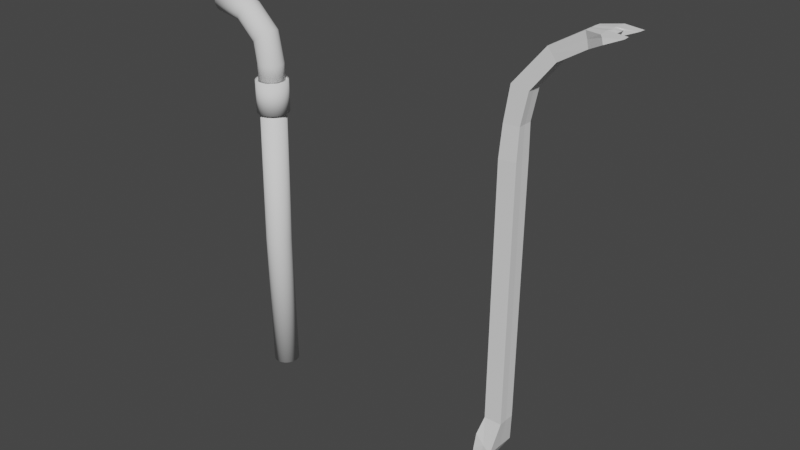 # Source: Weapons.blend  (saved by Blender 2.93.21; exported with 4.5.12 LTS)
import bpy
from mathutils import Matrix  # noqa: F401  (used for matrix-valued properties, if any)

bpy.ops.wm.read_factory_settings(use_empty=True)
scene = bpy.context.scene
scene.name = 'Scene'

# ---- collections
col_collection = bpy.data.collections.new('Collection'); scene.collection.children.link(col_collection)

# ---- world
world_world = bpy.data.worlds.new('World'); scene.world = world_world
world_world.use_nodes = True; world_world.node_tree.nodes.clear()
_N = world_world.node_tree.nodes; _L = world_world.node_tree.links
n0 = _N.new('ShaderNodeOutputWorld'); n0.name = 'World Output'; n0.location = (300, 300)
n1 = _N.new('ShaderNodeBackground'); n1.name = 'Background'; n1.location = (10, 300)
n1.inputs[0].default_value = (0.05088, 0.05088, 0.05088, 1.0)
_L.new(n1.outputs[0], n0.inputs[0])
n0.is_active_output = True
world_world.color = (0.05088, 0.05088, 0.05088)
world_world.use_sun_shadow = False
world_world.sun_shadow_jitter_overblur = 0.0

# ---- meshes
me_cylinder = bpy.data.meshes.new('Cylinder')
me_cylinder.from_pydata([(4.107e-08, 0.4, 0.4), (4.107e-08, 0.4, 9.2), (0.07804, 0.3923, 0.4), (0.07804, 0.3923, 9.2), (0.1531, 0.3696, 0.4), (0.1531, 0.3696, 9.2), (0.2222, 0.3326, 0.4), (0.2222, 0.3326, 9.2), (0.2828, 0.2828, 0.4), (0.2828, 0.2828, 9.2), (0.3326, 0.2222, 0.4), (0.3326, 0.2222, 9.2), (0.3696, 0.1531, 0.4), (0.3696, 0.1531, 9.2), (0.3923, 0.07804, 0.4), (0.3923, 0.07804, 9.2), (0.4, -2.754e-08, 0.4), (0.4, -2.754e-08, 9.2), (0.3923, -0.07804, 0.4), (0.3923, -0.07804, 9.2), (0.3696, -0.1531, 0.4), (0.3696, -0.1531, 9.2), (0.3326, -0.2222, 0.4), (0.3326, -0.2222, 9.2), (0.2828, -0.2828, 0.4), (0.2828, -0.2828, 9.2), (0.2222, -0.3326, 0.4), (0.2222, -0.3326, 9.2), (0.1531, -0.3696, 0.4), (0.1531, -0.3696, 9.2), (0.07804, -0.3923, 0.4), (0.07804, -0.3923, 9.2), (6.102e-09, -0.4, 0.4), (6.102e-09, -0.4, 9.2), (-0.07804, -0.3923, 0.4), (-0.07804, -0.3923, 9.2), (-0.1531, -0.3696, 0.4), (-0.1531, -0.3696, 9.2), (-0.2222, -0.3326, 0.4), (-0.2222, -0.3326, 9.2), (-0.2828, -0.2828, 0.4), (-0.2828, -0.2828, 9.2), (-0.3326, -0.2222, 0.4), (-0.3326, -0.2222, 9.2), (-0.3696, -0.1531, 0.4), (-0.3696, -0.1531, 9.2), (-0.3923, -0.07804, 0.4), (-0.3923, -0.07804, 9.2), (-0.4, -5.288e-09, 0.4), (-0.4, -5.288e-09, 9.2), (-0.3923, 0.07804, 0.4), (-0.3923, 0.07804, 9.2), (-0.3696, 0.1531, 0.4), (-0.3696, 0.1531, 9.2), (-0.3326, 0.2222, 0.4), (-0.3326, 0.2222, 9.2), (-0.2828, 0.2828, 0.4), (-0.2828, 0.2828, 9.2), (-0.2222, 0.3326, 0.4), (-0.2222, 0.3326, 9.2), (-0.1531, 0.3696, 0.4), (-0.1531, 0.3696, 9.2), (-0.07804, 0.3923, 0.4), (-0.07804, 0.3923, 9.2), (0.3264, -2.248e-08, 0.4), (0.3264, -2.248e-08, 9.2), (0.1814, 0.2714, 9.2), (0.2714, 0.1814, 9.2), (0.2308, 0.2308, 9.2), (0.3202, 0.06369, 9.2), (0.3016, 0.1249, 9.2), (0.3202, -0.06369, 0.4), (0.3202, -0.06369, 9.2), (0.1249, -0.3016, 9.2), (0.06369, -0.3202, 9.2), (0.1814, -0.2714, 9.2), (0.2308, -0.2308, 9.2), (0.3016, -0.1249, 0.4), (0.3016, -0.1249, 9.2), (-0.06369, -0.3202, 9.2), (4.98e-09, -0.3264, 9.2), (0.2714, -0.1814, 0.4), (0.2714, -0.1814, 9.2), (-0.2308, -0.2308, 9.2), (-0.1814, -0.2714, 9.2), (-0.1249, -0.3016, 9.2), (0.2308, -0.2308, 0.4), (-0.3264, -4.316e-09, 9.2), (-0.3016, -0.1249, 9.2), (-0.3202, -0.06369, 9.2), (-0.3202, 0.06369, 9.2), (-0.2714, -0.1814, 9.2), (-0.3016, 0.1249, 9.2), (0.1814, -0.2714, 0.4), (0.1249, -0.3016, 0.4), (-0.2714, 0.1814, 9.2), (3.352e-08, 0.3264, 9.2), (0.1249, 0.3016, 9.2), (0.06369, 0.3202, 9.2), (0.06369, -0.3202, 0.4), (-0.1814, 0.2714, 9.2), (-0.2308, 0.2308, 9.2), (-0.1249, 0.3016, 9.2), (-0.06369, 0.3202, 9.2), (4.98e-09, -0.3264, 0.4), (0.1814, 0.2714, 0.4), (0.2714, 0.1814, 0.4), (0.2308, 0.2308, 0.4), (0.3202, 0.06369, 0.4), (-0.06369, -0.3202, 0.4), (0.3016, 0.1249, 0.4), (-0.1249, -0.3016, 0.4), (-0.1814, -0.2714, 0.4), (-0.2308, -0.2308, 0.4), (-0.2714, -0.1814, 0.4), (-0.3264, -4.316e-09, 0.4), (-0.3016, -0.1249, 0.4), (-0.3202, -0.06369, 0.4), (-0.3202, 0.06369, 0.4), (-0.3016, 0.1249, 0.4), (-0.2714, 0.1814, 0.4), (3.352e-08, 0.3264, 0.4), (0.1249, 0.3016, 0.4), (0.06369, 0.3202, 0.4), (-0.1814, 0.2714, 0.4), (-0.2308, 0.2308, 0.4), (-0.1249, 0.3016, 0.4), (-0.06369, 0.3202, 0.4), (4.107e-08, 0.4, 10.0), (-1.8, 0.4, 12.2), (0.07804, 0.3923, 10.0), (-1.8, 0.3923, 12.28), (0.1531, 0.3696, 10.0), (-1.8, 0.3696, 12.35), (0.2222, 0.3326, 10.0), (-1.8, 0.3326, 12.42), (0.2828, 0.2828, 10.0), (-1.8, 0.2828, 12.48), (0.3326, 0.2222, 10.0), (-1.8, 0.2222, 12.53), (0.3696, 0.1531, 10.0), (-1.8, 0.1531, 12.57), (0.3923, 0.07804, 10.0), (-1.8, 0.07804, 12.59), (0.4, -2.754e-08, 10.0), (-1.8, -8.129e-08, 12.6), (0.3923, -0.07804, 10.0), (-1.8, -0.07804, 12.59), (0.3696, -0.1531, 10.0), (-1.8, -0.1531, 12.57), (0.3326, -0.2222, 10.0), (-1.8, -0.2222, 12.53), (0.2828, -0.2828, 10.0), (-1.8, -0.2828, 12.48), (0.2222, -0.3326, 10.0), (-1.8, -0.3326, 12.42), (0.1531, -0.3696, 10.0), (-1.8, -0.3696, 12.35), (0.07804, -0.3923, 10.0), (-1.8, -0.3923, 12.28), (6.102e-09, -0.4, 10.0), (-1.8, -0.4, 12.2), (-0.07804, -0.3923, 10.0), (-1.8, -0.3923, 12.12), (-0.1531, -0.3696, 10.0), (-1.8, -0.3696, 12.05), (-0.2222, -0.3326, 10.0), (-1.8, -0.3326, 11.98), (-0.2828, -0.2828, 10.0), (-1.8, -0.2828, 11.92), (-0.3326, -0.2222, 10.0), (-1.8, -0.2222, 11.87), (-0.3696, -0.1531, 10.0), (-1.8, -0.1531, 11.83), (-0.3923, -0.07804, 10.0), (-1.8, -0.07804, 11.81), (-0.4, -5.288e-09, 10.0), (-1.8, 4.846e-08, 11.8), (-0.3923, 0.07804, 10.0), (-1.8, 0.07804, 11.81), (-0.3696, 0.1531, 10.0), (-1.8, 0.1531, 11.83), (-0.3326, 0.2222, 10.0), (-1.8, 0.2222, 11.87), (-0.2828, 0.2828, 10.0), (-1.8, 0.2828, 11.92), (-0.2222, 0.3326, 10.0), (-1.8, 0.3326, 11.98), (-0.1531, 0.3696, 10.0), (-1.8, 0.3696, 12.05), (-0.07804, 0.3923, 10.0), (-1.8, 0.3923, 12.12), (0.3264, -2.248e-08, 10.0), (-1.8, -6.634e-08, 12.53), (-1.8, 0.2714, 12.38), (-1.8, 0.1814, 12.47), (-1.8, 0.2308, 12.43), (-1.8, 0.06369, 12.52), (-1.8, 0.1249, 12.5), (0.3202, -0.06369, 10.0), (-1.8, -0.06369, 12.52), (-1.8, -0.3016, 12.32), (-1.8, -0.3202, 12.26), (-1.8, -0.2714, 12.38), (-1.8, -0.2308, 12.43), (0.3016, -0.1249, 10.0), (-1.8, -0.1249, 12.5), (-1.8, -0.3202, 12.14), (-1.8, -0.3264, 12.2), (0.2714, -0.1814, 10.0), (-1.8, -0.1814, 12.47), (-1.8, -0.2308, 11.97), (-1.8, -0.2714, 12.02), (-1.8, -0.3016, 12.08), (0.2308, -0.2308, 10.0), (-1.8, 3.955e-08, 11.87), (-1.8, -0.1249, 11.9), (-1.8, -0.06369, 11.88), (-1.8, 0.06369, 11.88), (-1.8, -0.1814, 11.93), (-1.8, 0.1249, 11.9), (0.1814, -0.2714, 10.0), (0.1249, -0.3016, 10.0), (-1.8, 0.1814, 11.93), (-1.8, 0.3264, 12.2), (-1.8, 0.3016, 12.32), (-1.8, 0.3202, 12.26), (0.06369, -0.3202, 10.0), (-1.8, 0.2714, 12.02), (-1.8, 0.2308, 11.97), (-1.8, 0.3016, 12.08), (-1.8, 0.3202, 12.14), (4.98e-09, -0.3264, 10.0), (0.1814, 0.2714, 10.0), (0.2714, 0.1814, 10.0), (0.2308, 0.2308, 10.0), (0.3202, 0.06369, 10.0), (-0.06369, -0.3202, 10.0), (0.3016, 0.1249, 10.0), (-0.1249, -0.3016, 10.0), (-0.1814, -0.2714, 10.0), (-0.2308, -0.2308, 10.0), (-0.2714, -0.1814, 10.0), (-0.3264, -4.316e-09, 10.0), (-0.3016, -0.1249, 10.0), (-0.3202, -0.06369, 10.0), (-0.3202, 0.06369, 10.0), (-0.3016, 0.1249, 10.0), (-0.2714, 0.1814, 10.0), (3.352e-08, 0.3264, 10.0), (0.1249, 0.3016, 10.0), (0.06369, 0.3202, 10.0), (-0.1814, 0.2714, 10.0), (-0.2308, 0.2308, 10.0), (-0.1249, 0.3016, 10.0), (-0.06369, 0.3202, 10.0), (0.1204, -1.793e-07, 11.57), (-0.09481, -0.3202, 11.42), (-0.3693, 0.1814, 11.22), (0.04211, -0.2308, 11.51), (0.1001, 0.1249, 11.55), (-0.147, -0.3265, 11.38), (0.001586, 0.2714, 11.48), (-0.4093, 0.06369, 11.2), (-0.147, 0.3264, 11.38), (-0.2955, 0.2714, 11.28), (-0.4093, -0.06369, 11.2), (-0.3693, -0.1814, 11.22), (0.04211, 0.2308, 11.51), (0.1153, -0.06369, 11.56), (-0.1991, 0.3202, 11.34), (-0.2955, -0.2714, 11.28), (-0.394, 0.1249, 11.21), (-0.04465, 0.3016, 11.45), (-0.394, -0.1249, 11.21), (0.1001, -0.1249, 11.55), (0.07537, -0.1814, 11.54), (0.001586, -0.2714, 11.48), (0.07537, 0.1814, 11.54), (0.1153, 0.06369, 11.56), (-0.1991, -0.3202, 11.34), (-0.3361, -0.2308, 11.25), (-0.4144, -1.108e-07, 11.19), (-0.3361, 0.2308, 11.25), (-0.09481, 0.3202, 11.42), (-0.2493, 0.3016, 11.31), (-0.04465, -0.3016, 11.45), (-0.2493, -0.3016, 11.31), (-0.147, 0.4, 11.38), (-0.08306, 0.3923, 11.42), (-0.02159, 0.3696, 11.47), (0.03506, 0.3326, 11.51), (0.08471, 0.2828, 11.54), (0.1255, 0.2222, 11.57), (0.1557, 0.1531, 11.59), (0.1744, 0.07804, 11.6), (0.1807, -1.9e-07, 11.61), (0.1744, -0.07804, 11.6), (0.1557, -0.1531, 11.59), (0.1255, -0.2222, 11.57), (0.08471, -0.2828, 11.54), (0.03506, -0.3326, 11.51), (-0.02159, -0.3696, 11.47), (-0.08306, -0.3923, 11.42), (-0.147, -0.4, 11.38), (-0.2109, -0.3923, 11.34), (-0.2724, -0.3696, 11.29), (-0.329, -0.3326, 11.25), (-0.3787, -0.2828, 11.22), (-0.4194, -0.2222, 11.19), (-0.4497, -0.1531, 11.17), (-0.4683, -0.07804, 11.15), (-0.4746, -1.061e-07, 11.15), (-0.4683, 0.07804, 11.15), (-0.4497, 0.1531, 11.17), (-0.4194, 0.2222, 11.19), (-0.3787, 0.2828, 11.22), (-0.329, 0.3326, 11.25), (-0.2724, 0.3696, 11.29), (-0.2109, 0.3923, 11.34), (-0.798, 0.4, 12.0), (-0.7532, 0.3923, 12.07), (-0.7102, 0.3696, 12.13), (-0.6705, 0.3326, 12.18), (-0.6358, 0.2828, 12.23), (-0.6072, 0.2222, 12.27), (-0.586, 0.1531, 12.3), (-0.573, 0.07804, 12.32), (-0.5686, -5.84e-08, 12.33), (-0.573, -0.07804, 12.32), (-0.586, -0.1531, 12.3), (-0.6072, -0.2222, 12.27), (-0.6358, -0.2828, 12.23), (-0.6705, -0.3326, 12.18), (-0.7102, -0.3696, 12.13), (-0.7532, -0.3923, 12.07), (-0.798, -0.4, 12.0), (-0.8427, -0.3923, 11.94), (-0.8858, -0.3696, 11.88), (-0.9254, -0.3326, 11.82), (-0.9602, -0.2828, 11.77), (-0.9887, -0.2222, 11.73), (-1.01, -0.1531, 11.7), (-1.023, -0.07804, 11.68), (-1.027, 5.19e-08, 11.67), (-1.023, 0.07804, 11.68), (-1.01, 0.1531, 11.7), (-0.9887, 0.2222, 11.73), (-0.9602, 0.2828, 11.77), (-0.9254, 0.3326, 11.82), (-0.8858, 0.3696, 11.88), (-0.8427, 0.3923, 11.94), (-0.6107, -4.524e-08, 12.27), (-0.6143, -0.06369, 12.26), (-0.625, -0.1249, 12.25), (-0.6423, -0.1814, 12.22), (-0.7615, -0.3202, 12.05), (-0.9537, 0.1814, 11.78), (-0.6656, -0.2308, 12.19), (-0.625, 0.1249, 12.25), (-0.798, -0.3264, 12.0), (-0.694, 0.2714, 12.15), (-0.9816, 0.06369, 11.74), (-0.798, 0.3264, 12.0), (-0.902, 0.2714, 11.85), (-0.9816, -0.06369, 11.74), (-0.9537, -0.1814, 11.78), (-0.6656, 0.2308, 12.19), (-0.8345, 0.3202, 11.95), (-0.902, -0.2714, 11.85), (-0.971, 0.1249, 11.75), (-0.7263, 0.3016, 12.1), (-0.971, -0.1249, 11.75), (-0.694, -0.2714, 12.15), (-0.6423, 0.1814, 12.22), (-0.6143, 0.06369, 12.26), (-0.8345, -0.3202, 11.95), (-0.9304, -0.2308, 11.81), (-0.9852, 4.478e-08, 11.73), (-0.9304, 0.2308, 11.81), (-0.7615, 0.3202, 12.05), (-0.8696, 0.3016, 11.9), (-0.7263, -0.3016, 12.1), (-0.8696, -0.3016, 11.9), (0.06369, -0.3202, 10.6), (-0.2714, 0.1814, 10.6), (0.2308, -0.2308, 10.6), (0.3016, 0.1249, 10.6), (4.98e-09, -0.3264, 10.6), (0.1814, 0.2714, 10.6), (-0.3202, 0.06369, 10.6), (3.352e-08, 0.3264, 10.6), (-0.1814, 0.2714, 10.6), (-0.3202, -0.06369, 10.6), (-0.2714, -0.1814, 10.6), (0.2308, 0.2308, 10.6), (-0.06369, 0.3202, 10.6), (-0.1814, -0.2714, 10.6), (-0.3016, 0.1249, 10.6), (0.1249, 0.3016, 10.6), (-0.3016, -0.1249, 10.6), (0.1814, -0.2714, 10.6), (0.2714, 0.1814, 10.6), (0.3202, 0.06369, 10.6), (-0.06369, -0.3202, 10.6), (-0.2308, -0.2308, 10.6), (-0.3264, -4.316e-09, 10.6), (-0.2308, 0.2308, 10.6), (0.06369, 0.3202, 10.6), (-0.1249, 0.3016, 10.6), (0.1249, -0.3016, 10.6), (-0.1249, -0.3016, 10.6), (0.3264, -2.248e-08, 10.6), (0.3202, -0.06369, 10.6), (0.3016, -0.1249, 10.6), (0.2714, -0.1814, 10.6), (4.107e-08, 0.4, 10.6), (0.07804, 0.3923, 10.6), (0.1531, 0.3696, 10.6), (0.2222, 0.3326, 10.6), (0.2828, 0.2828, 10.6), (0.3326, 0.2222, 10.6), (0.3696, 0.1531, 10.6), (0.3923, 0.07804, 10.6), (0.4, -2.754e-08, 10.6), (0.3923, -0.07804, 10.6), (0.3696, -0.1531, 10.6), (0.3326, -0.2222, 10.6), (0.2828, -0.2828, 10.6), (0.2222, -0.3326, 10.6), (0.1531, -0.3696, 10.6), (0.07804, -0.3923, 10.6), (6.102e-09, -0.4, 10.6), (-0.07804, -0.3923, 10.6), (-0.1531, -0.3696, 10.6), (-0.2222, -0.3326, 10.6), (-0.2828, -0.2828, 10.6), (-0.3326, -0.2222, 10.6), (-0.3696, -0.1531, 10.6), (-0.3923, -0.07804, 10.6), (-0.4, -5.288e-09, 10.6), (-0.3923, 0.07804, 10.6), (-0.3696, 0.1531, 10.6), (-0.3326, 0.2222, 10.6), (-0.2828, 0.2828, 10.6), (-0.2222, 0.3326, 10.6), (-0.1531, 0.3696, 10.6), (-0.07804, 0.3923, 10.6), (-0.06773, 0.4, 4.8), (0.01031, 0.3923, 4.8), (0.08535, 0.3696, 4.8), (0.1545, 0.3326, 4.8), (0.2151, 0.2828, 4.8), (0.2649, 0.2222, 4.8), (0.3018, 0.1531, 4.8), (0.3246, 0.07804, 4.8), (0.3323, -2.754e-08, 4.8), (0.3246, -0.07804, 4.8), (0.3018, -0.1531, 4.8), (0.2649, -0.2222, 4.8), (0.2151, -0.2828, 4.8), (0.1545, -0.3326, 4.8), (0.08535, -0.3696, 4.8), (0.01031, -0.3923, 4.8), (-0.06773, -0.4, 4.8), (-0.1458, -0.3923, 4.8), (-0.2208, -0.3696, 4.8), (-0.29, -0.3326, 4.8), (-0.3506, -0.2828, 4.8), (-0.4003, -0.2222, 4.8), (-0.4373, -0.1531, 4.8), (-0.46, -0.07804, 4.8), (-0.4677, -5.288e-09, 4.8), (-0.46, 0.07804, 4.8), (-0.4373, 0.1531, 4.8), (-0.4003, 0.2222, 4.8), (-0.3506, 0.2828, 4.8), (-0.29, 0.3326, 4.8), (-0.2208, 0.3696, 4.8), (-0.1458, 0.3923, 4.8), (0.2587, -2.248e-08, 4.8), (-0.00404, -0.3202, 4.8), (-0.3392, 0.1814, 4.8), (0.1631, -0.2308, 4.8), (0.2339, 0.1249, 4.8), (-0.06773, -0.3264, 4.8), (0.1136, 0.2714, 4.8), (-0.3879, 0.06369, 4.8), (-0.06773, 0.3264, 4.8), (-0.2491, 0.2714, 4.8), (-0.3879, -0.06369, 4.8), (-0.3392, -0.1814, 4.8), (0.1631, 0.2308, 4.8), (0.2525, -0.06369, 4.8), (-0.1314, 0.3202, 4.8), (-0.2491, -0.2714, 4.8), (-0.3693, 0.1249, 4.8), (0.0572, 0.3016, 4.8), (-0.3693, -0.1249, 4.8), (0.2339, -0.1249, 4.8), (0.2037, -0.1814, 4.8), (0.1136, -0.2714, 4.8), (0.2037, 0.1814, 4.8), (0.2525, 0.06369, 4.8), (-0.1314, -0.3202, 4.8), (-0.2986, -0.2308, 4.8), (-0.3942, -4.316e-09, 4.8), (-0.2986, 0.2308, 4.8), (-0.00404, 0.3202, 4.8), (-0.1927, 0.3016, 4.8), (0.0572, -0.3016, 4.8), (-0.1927, -0.3016, 4.8)], [], [(448, 1, 3, 449), (449, 3, 5, 450), (450, 5, 7, 451), (451, 7, 9, 452), (452, 9, 11, 453), (453, 11, 13, 454), (454, 13, 15, 455), (455, 15, 17, 456), (456, 17, 19, 457), (457, 19, 21, 458), (458, 21, 23, 459), (459, 23, 25, 460), (460, 25, 27, 461), (461, 27, 29, 462), (462, 29, 31, 463), (463, 31, 33, 464), (464, 33, 35, 465), (465, 35, 37, 466), (466, 37, 39, 467), (467, 39, 41, 468), (468, 41, 43, 469), (469, 43, 45, 470), (470, 45, 47, 471), (471, 47, 49, 472), (472, 49, 51, 473), (473, 51, 53, 474), (474, 53, 55, 475), (475, 55, 57, 476), (476, 57, 59, 477), (477, 59, 61, 478), (67, 11, 9, 7, 5, 3, 1, 63, 61, 59, 100, 102, 103, 96, 98, 97, 66, 68), (59, 57, 55, 53, 51, 49, 47, 45, 43, 41, 39, 37, 35, 33, 31, 29, 27, 25, 23, 21, 19, 17, 15, 13, 11, 67, 70, 69, 65, 72, 78, 82, 76, 75, 73, 74, 80, 79, 85, 84, 83, 91, 88, 89, 87, 90, 92, 95, 101, 100), (478, 61, 63, 479), (479, 63, 1, 448), (106, 10, 12, 14, 16, 18, 20, 22, 24, 26, 28, 30, 32, 34, 36, 38, 112, 111, 109, 104, 99, 94, 93, 86, 81, 77, 71, 64, 108, 110), (112, 38, 40, 42, 44, 46, 48, 50, 52, 54, 56, 58, 60, 62, 0, 2, 4, 6, 8, 10, 106, 107, 105, 122, 123, 121, 127, 126, 124, 125, 120, 119, 118, 115, 117, 116, 114, 113), (508, 98, 96, 488), (497, 97, 98, 508), (486, 66, 97, 497), (492, 68, 66, 486), (502, 492, 107, 106), (484, 502, 106, 110), (503, 484, 110, 108), (480, 65, 69, 503), (493, 72, 65, 480), (493, 71, 77, 499), (499, 77, 81, 500), (483, 76, 82, 500), (501, 483, 86, 93), (510, 501, 93, 94), (481, 510, 94, 99), (485, 481, 99, 104), (504, 485, 104, 109), (511, 504, 109, 111), (495, 511, 111, 112), (505, 495, 112, 113), (491, 91, 83, 505), (498, 88, 91, 491), (490, 89, 88, 498), (506, 87, 89, 490), (487, 90, 87, 506), (496, 92, 90, 487), (482, 95, 92, 496), (507, 101, 95, 482), (489, 100, 101, 507), (509, 102, 100, 489), (494, 103, 102, 509), (488, 96, 103, 494), (320, 129, 131, 321), (321, 131, 133, 322), (322, 133, 135, 323), (323, 135, 137, 324), (324, 137, 139, 325), (325, 139, 141, 326), (326, 141, 143, 327), (327, 143, 145, 328), (328, 145, 147, 329), (329, 147, 149, 330), (330, 149, 151, 331), (331, 151, 153, 332), (332, 153, 155, 333), (333, 155, 157, 334), (334, 157, 159, 335), (335, 159, 161, 336), (336, 161, 163, 337), (337, 163, 165, 338), (338, 165, 167, 339), (339, 167, 169, 340), (340, 169, 171, 341), (341, 171, 173, 342), (342, 173, 175, 343), (343, 175, 177, 344), (344, 177, 179, 345), (345, 179, 181, 346), (346, 181, 183, 347), (347, 183, 185, 348), (348, 185, 187, 349), (349, 187, 189, 350), (195, 139, 137, 135, 133, 131, 129, 191, 189, 187, 228, 230, 231, 224, 226, 225, 194, 196), (187, 185, 183, 181, 179, 177, 175, 173, 171, 169, 167, 165, 163, 161, 159, 157, 155, 153, 151, 149, 147, 145, 143, 141, 139, 195, 198, 197, 193, 200, 206, 210, 204, 203, 201, 202, 208, 207, 213, 212, 211, 219, 216, 217, 215, 218, 220, 223, 229, 228), (350, 189, 191, 351), (351, 191, 129, 320), (234, 138, 140, 142, 144, 146, 148, 150, 152, 154, 156, 158, 160, 162, 164, 166, 240, 239, 237, 232, 227, 222, 221, 214, 209, 205, 199, 192, 236, 238), (240, 166, 168, 170, 172, 174, 176, 178, 180, 182, 184, 186, 188, 190, 128, 130, 132, 134, 136, 138, 234, 235, 233, 250, 251, 249, 255, 254, 252, 253, 248, 247, 246, 243, 245, 244, 242, 241), (380, 226, 224, 363), (371, 225, 226, 380), (361, 194, 225, 371), (367, 196, 194, 361), (402, 395, 235, 234), (387, 402, 234, 238), (403, 387, 238, 236), (352, 193, 197, 375), (353, 200, 193, 352), (413, 199, 205, 414), (414, 205, 209, 415), (358, 204, 210, 355), (401, 386, 214, 221), (410, 401, 221, 222), (384, 410, 222, 227), (388, 384, 227, 232), (404, 388, 232, 237), (411, 404, 237, 239), (397, 411, 239, 240), (405, 397, 240, 241), (366, 219, 211, 377), (372, 216, 219, 366), (365, 217, 216, 372), (378, 215, 217, 365), (362, 218, 215, 378), (370, 220, 218, 362), (357, 223, 220, 370), (379, 229, 223, 357), (364, 228, 229, 379), (381, 230, 228, 364), (368, 231, 230, 381), (363, 224, 231, 368), (391, 264, 270, 396), (396, 270, 285, 409), (409, 285, 265, 392), (392, 265, 283, 407), (407, 283, 258, 385), (385, 258, 272, 398), (398, 272, 263, 390), (390, 263, 282, 406), (406, 282, 266, 393), (393, 266, 274, 400), (400, 274, 267, 394), (394, 267, 281, 405), (377, 369, 271, 281), (369, 383, 287, 271), (383, 376, 280, 287), (376, 360, 261, 280), (360, 356, 257, 261), (356, 382, 286, 257), (382, 373, 277, 286), (373, 358, 259, 277), (386, 259, 276, 415), (354, 275, 276, 355), (353, 269, 275, 354), (413, 269, 256, 412), (412, 256, 279, 403), (375, 359, 260, 279), (359, 374, 278, 260), (374, 367, 268, 278), (395, 268, 262, 389), (389, 262, 273, 399), (399, 273, 284, 408), (408, 284, 264, 391), (447, 319, 288, 416), (446, 318, 319, 447), (445, 317, 318, 446), (444, 316, 317, 445), (443, 315, 316, 444), (442, 314, 315, 443), (441, 313, 314, 442), (440, 312, 313, 441), (439, 311, 312, 440), (438, 310, 311, 439), (437, 309, 310, 438), (436, 308, 309, 437), (435, 307, 308, 436), (434, 306, 307, 435), (433, 305, 306, 434), (432, 304, 305, 433), (431, 303, 304, 432), (430, 302, 303, 431), (429, 301, 302, 430), (428, 300, 301, 429), (427, 299, 300, 428), (426, 298, 299, 427), (425, 297, 298, 426), (424, 296, 297, 425), (423, 295, 296, 424), (422, 294, 295, 423), (421, 293, 294, 422), (420, 292, 293, 421), (419, 291, 292, 420), (418, 290, 291, 419), (417, 289, 290, 418), (416, 288, 289, 417), (319, 351, 320, 288), (318, 350, 351, 319), (317, 349, 350, 318), (316, 348, 349, 317), (315, 347, 348, 316), (314, 346, 347, 315), (313, 345, 346, 314), (312, 344, 345, 313), (311, 343, 344, 312), (310, 342, 343, 311), (309, 341, 342, 310), (308, 340, 341, 309), (307, 339, 340, 308), (306, 338, 339, 307), (305, 337, 338, 306), (304, 336, 337, 305), (303, 335, 336, 304), (302, 334, 335, 303), (301, 333, 334, 302), (300, 332, 333, 301), (299, 331, 332, 300), (298, 330, 331, 299), (297, 329, 330, 298), (296, 328, 329, 297), (295, 327, 328, 296), (294, 326, 327, 295), (293, 325, 326, 294), (292, 324, 325, 293), (291, 323, 324, 292), (290, 322, 323, 291), (289, 321, 322, 290), (288, 320, 321, 289), (195, 196, 367, 374), (198, 195, 374, 359), (197, 198, 359, 375), (200, 353, 354, 206), (206, 354, 355, 210), (203, 204, 358, 373), (201, 203, 373, 382), (202, 201, 382, 356), (208, 202, 356, 360), (207, 208, 360, 376), (213, 207, 376, 383), (212, 213, 383, 369), (211, 212, 369, 377), (264, 363, 368, 270), (270, 368, 381, 285), (285, 381, 364, 265), (265, 364, 379, 283), (283, 379, 357, 258), (258, 357, 370, 272), (272, 370, 362, 263), (263, 362, 378, 282), (282, 378, 365, 266), (266, 365, 372, 274), (274, 372, 366, 267), (267, 366, 377, 281), (259, 358, 355, 276), (269, 353, 352, 256), (256, 352, 375, 279), (268, 367, 361, 262), (262, 361, 371, 273), (273, 371, 380, 284), (284, 380, 363, 264), (251, 408, 391, 249), (250, 399, 408, 251), (233, 389, 399, 250), (235, 395, 389, 233), (192, 412, 403, 236), (199, 413, 412, 192), (214, 386, 415, 209), (242, 394, 405, 241), (244, 400, 394, 242), (245, 393, 400, 244), (243, 406, 393, 245), (246, 390, 406, 243), (247, 398, 390, 246), (248, 385, 398, 247), (253, 407, 385, 248), (252, 392, 407, 253), (254, 409, 392, 252), (255, 396, 409, 254), (249, 391, 396, 255), (281, 271, 397, 405), (271, 287, 411, 397), (287, 280, 404, 411), (280, 261, 388, 404), (261, 257, 384, 388), (257, 286, 410, 384), (286, 277, 401, 410), (277, 259, 386, 401), (275, 414, 415, 276), (269, 413, 414, 275), (279, 260, 387, 403), (260, 278, 402, 387), (278, 268, 395, 402), (128, 416, 417, 130), (130, 417, 418, 132), (132, 418, 419, 134), (134, 419, 420, 136), (136, 420, 421, 138), (138, 421, 422, 140), (140, 422, 423, 142), (142, 423, 424, 144), (144, 424, 425, 146), (146, 425, 426, 148), (148, 426, 427, 150), (150, 427, 428, 152), (152, 428, 429, 154), (154, 429, 430, 156), (156, 430, 431, 158), (158, 431, 432, 160), (160, 432, 433, 162), (162, 433, 434, 164), (164, 434, 435, 166), (166, 435, 436, 168), (168, 436, 437, 170), (170, 437, 438, 172), (172, 438, 439, 174), (174, 439, 440, 176), (176, 440, 441, 178), (178, 441, 442, 180), (180, 442, 443, 182), (182, 443, 444, 184), (184, 444, 445, 186), (186, 445, 446, 188), (188, 446, 447, 190), (190, 447, 416, 128), (62, 479, 448, 0), (60, 478, 479, 62), (58, 477, 478, 60), (56, 476, 477, 58), (54, 475, 476, 56), (52, 474, 475, 54), (50, 473, 474, 52), (48, 472, 473, 50), (46, 471, 472, 48), (44, 470, 471, 46), (42, 469, 470, 44), (40, 468, 469, 42), (38, 467, 468, 40), (36, 466, 467, 38), (34, 465, 466, 36), (32, 464, 465, 34), (30, 463, 464, 32), (28, 462, 463, 30), (26, 461, 462, 28), (24, 460, 461, 26), (22, 459, 460, 24), (20, 458, 459, 22), (18, 457, 458, 20), (16, 456, 457, 18), (14, 455, 456, 16), (12, 454, 455, 14), (10, 453, 454, 12), (8, 452, 453, 10), (6, 451, 452, 8), (4, 450, 451, 6), (2, 449, 450, 4), (0, 448, 449, 2), (121, 488, 494, 127), (127, 494, 509, 126), (126, 509, 489, 124), (124, 489, 507, 125), (125, 507, 482, 120), (120, 482, 496, 119), (119, 496, 487, 118), (118, 487, 506, 115), (115, 506, 490, 117), (117, 490, 498, 116), (116, 498, 491, 114), (114, 491, 505, 113), (83, 84, 495, 505), (84, 85, 511, 495), (85, 79, 504, 511), (79, 80, 485, 504), (80, 74, 481, 485), (74, 73, 510, 481), (73, 75, 501, 510), (75, 76, 483, 501), (86, 483, 500, 81), (78, 499, 500, 82), (72, 493, 499, 78), (71, 493, 480, 64), (64, 480, 503, 108), (69, 70, 484, 503), (70, 67, 502, 484), (67, 68, 492, 502), (107, 492, 486, 105), (105, 486, 497, 122), (122, 497, 508, 123), (123, 508, 488, 121)])
me_cylinder.polygons.foreach_set('use_smooth', [True] * 392)
_uv = me_cylinder.uv_layers.new(name='UVMap')
_uv.uv.foreach_set('vector', [1.0, 0.75, 1.0, 1.0, 0.9688, 1.0, 0.9688, 0.75, 0.9688, 0.75, 0.9688, 1.0, 0.9375, 1.0, 0.9375, 0.75, 0.9375, 0.75, 0.9375, 1.0, 0.9062, 1.0, 0.9062, 0.75, 0.9062, 0.75, 0.9062, 1.0, 0.875, 1.0, 0.875, 0.75, 0.875, 0.75, 0.875, 1.0, 0.8438, 1.0, 0.8438, 0.75, 0.8438, 0.75, 0.8438, 1.0, 0.8125, 1.0, 0.8125, 0.75, 0.8125, 0.75, 0.8125, 1.0, 0.7812, 1.0, 0.7812, 0.75, 0.7812, 0.75, 0.7812, 1.0, 0.75, 1.0, 0.75, 0.75, 0.75, 0.75, 0.75, 1.0, 0.7188, 1.0, 0.7188, 0.75, 0.7188, 0.75, 0.7188, 1.0, 0.6875, 1.0, 0.6875, 0.75, 0.6875, 0.75, 0.6875, 1.0, 0.6562, 1.0, 0.6562, 0.75, 0.6562, 0.75, 0.6562, 1.0, 0.625, 1.0, 0.625, 0.75, 0.625, 0.75, 0.625, 1.0, 0.5938, 1.0, 0.5938, 0.75, 0.5938, 0.75, 0.5938, 1.0, 0.5625, 1.0, 0.5625, 0.75, 0.5625, 0.75, 0.5625, 1.0, 0.5312, 1.0, 0.5312, 0.75, 0.5312, 0.75, 0.5312, 1.0, 0.5, 1.0, 0.5, 0.75, 0.5, 0.75, 0.5, 1.0, 0.4688, 1.0, 0.4688, 0.75, 0.4688, 0.75, 0.4688, 1.0, 0.4375, 1.0, 0.4375, 0.75, 0.4375, 0.75, 0.4375, 1.0, 0.4062, 1.0, 0.4062, 0.75, 0.4062, 0.75, 0.4062, 1.0, 0.375, 1.0, 0.375, 0.75, 0.375, 0.75, 0.375, 1.0, 0.3438, 1.0, 0.3438, 0.75, 0.3438, 0.75, 0.3438, 1.0, 0.3125, 1.0, 0.3125, 0.75, 0.3125, 0.75, 0.3125, 1.0, 0.2812, 1.0, 0.2812, 0.75, 0.2812, 0.75, 0.2812, 1.0, 0.25, 1.0, 0.25, 0.75, 0.25, 0.75, 0.25, 1.0, 0.2188, 1.0, 0.2188, 0.75, 0.2188, 0.75, 0.2188, 1.0, 0.1875, 1.0, 0.1875, 0.75, 0.1875, 0.75, 0.1875, 1.0, 0.1562, 1.0, 0.1562, 0.75, 0.1562, 0.75, 0.1562, 1.0, 0.125, 1.0, 0.125, 0.75, 0.125, 0.75, 0.125, 1.0, 0.09375, 1.0, 0.09375, 0.75, 0.09375, 0.75, 0.09375, 1.0, 0.0625, 1.0, 0.0625, 0.75, 0.4129, 0.3588, 0.4496, 0.3833, 0.4197, 0.4197, 0.3833, 0.4496, 0.3418, 0.4717, 0.2968, 0.4854, 0.25, 0.49, 0.2032, 0.4854, 0.1582, 0.4717, 0.1167, 0.4496, 0.1412, 0.4129, 0.175, 0.431, 0.2118, 0.4421, 0.25, 0.4459, 0.2882, 0.4421, 0.325, 0.431, 0.3588, 0.4129, 0.3885, 0.3885, 0.1167, 0.4496, 0.08029, 0.4197, 0.05045, 0.3833, 0.02827, 0.3418, 0.01461, 0.2968, 0.01, 0.25, 0.01461, 0.2032, 0.02827, 0.1582, 0.05045, 0.1167, 0.08029, 0.08029, 0.1167, 0.05045, 0.1582, 0.02827, 0.2032, 0.01461, 0.25, 0.01, 0.2968, 0.01461, 0.3418, 0.02827, 0.3833, 0.05045, 0.4197, 0.08029, 0.4496, 0.1167, 0.4717, 0.1582, 0.4854, 0.2032, 0.49, 0.25, 0.4854, 0.2968, 0.4717, 0.3418, 0.4496, 0.3833, 0.4129, 0.3588, 0.431, 0.325, 0.4421, 0.2882, 0.4459, 0.25, 0.4421, 0.2118, 0.431, 0.175, 0.4129, 0.1412, 0.3885, 0.1115, 0.3588, 0.08714, 0.325, 0.06904, 0.2882, 0.05789, 0.25, 0.05413, 0.2118, 0.05789, 0.175, 0.06904, 0.1412, 0.08714, 0.1115, 0.1115, 0.08714, 0.1412, 0.06904, 0.175, 0.05789, 0.2118, 0.05413, 0.25, 0.05789, 0.2882, 0.06904, 0.325, 0.08714, 0.3588, 0.1115, 0.3885, 0.1412, 0.4129, 0.0625, 0.75, 0.0625, 1.0, 0.03125, 1.0, 0.03125, 0.75, 0.03125, 0.75, 0.03125, 1.0, 0.0, 1.0, 0.0, 0.75, 0.9129, 0.3588, 0.9496, 0.3833, 0.9717, 0.3418, 0.9854, 0.2968, 0.99, 0.25, 0.9854, 0.2032, 0.9717, 0.1582, 0.9496, 0.1167, 0.9197, 0.08029, 0.8833, 0.05045, 0.8418, 0.02827, 0.7968, 0.01461, 0.75, 0.01, 0.7032, 0.01461, 0.6582, 0.02827, 0.6167, 0.05045, 0.6412, 0.08714, 0.675, 0.06904, 0.7118, 0.05789, 0.75, 0.05413, 0.7882, 0.05789, 0.825, 0.06904, 0.8588, 0.08714, 0.8885, 0.1115, 0.9129, 0.1412, 0.931, 0.175, 0.9421, 0.2118, 0.9459, 0.25, 0.9421, 0.2882, 0.931, 0.325, 0.6412, 0.08714, 0.6167, 0.05045, 0.5803, 0.08029, 0.5504, 0.1167, 0.5283, 0.1582, 0.5146, 0.2032, 0.51, 0.25, 0.5146, 0.2968, 0.5283, 0.3418, 0.5504, 0.3833, 0.5803, 0.4197, 0.6167, 0.4496, 0.6582, 0.4717, 0.7032, 0.4854, 0.75, 0.49, 0.7968, 0.4854, 0.8418, 0.4717, 0.8833, 0.4496, 0.9197, 0.4197, 0.9496, 0.3833, 0.9129, 0.3588, 0.8885, 0.3885, 0.8588, 0.4129, 0.825, 0.431, 0.7882, 0.4421, 0.75, 0.4459, 0.7118, 0.4421, 0.675, 0.431, 0.6412, 0.4129, 0.6115, 0.3885, 0.5871, 0.3588, 0.569, 0.325, 0.5579, 0.2882, 0.5541, 0.25, 0.5579, 0.2118, 0.569, 0.175, 0.5871, 0.1412, 0.6115, 0.1115, 0.9688, 0.6329, 0.9688, 0.7507, 1.0, 0.7507, 1.0, 0.6329, 0.9375, 0.6329, 0.9375, 0.7507, 0.9688, 0.7507, 0.9688, 0.6329, 0.9063, 0.6329, 0.9062, 0.7507, 0.9375, 0.7507, 0.9375, 0.6329, 0.875, 0.6329, 0.875, 0.7507, 0.9062, 0.7507, 0.9063, 0.6329, 0.8438, 0.6329, 0.875, 0.6329, 0.875, 0.5151, 0.8438, 0.5151, 0.8125, 0.6329, 0.8438, 0.6329, 0.8438, 0.5151, 0.8125, 0.5151, 0.7812, 0.6329, 0.8125, 0.6329, 0.8125, 0.5151, 0.7812, 0.5151, 0.75, 0.6329, 0.75, 0.7507, 0.7812, 0.7507, 0.7812, 0.6329, 0.7188, 0.6329, 0.7188, 0.7507, 0.75, 0.7507, 0.75, 0.6329, 0.7188, 0.6329, 0.7188, 0.5151, 0.6875, 0.5151, 0.6875, 0.6329, 0.6875, 0.6329, 0.6875, 0.5151, 0.6562, 0.5151, 0.6562, 0.6329, 0.625, 0.6329, 0.625, 0.7507, 0.6562, 0.7507, 0.6562, 0.6329, 0.5938, 0.6329, 0.625, 0.6329, 0.625, 0.5151, 0.5938, 0.5151, 0.5625, 0.6329, 0.5938, 0.6329, 0.5938, 0.5151, 0.5625, 0.5151, 0.5312, 0.6329, 0.5625, 0.6329, 0.5625, 0.5151, 0.5312, 0.5151, 0.5, 0.6329, 0.5312, 0.6329, 0.5312, 0.5151, 0.5, 0.5151, 0.4688, 0.6329, 0.5, 0.6329, 0.5, 0.5151, 0.4688, 0.5151, 0.4375, 0.6329, 0.4688, 0.6329, 0.4688, 0.5151, 0.4375, 0.5151, 0.4062, 0.6329, 0.4375, 0.6329, 0.4375, 0.5151, 0.4062, 0.5151, 0.375, 0.6329, 0.4062, 0.6329, 0.4062, 0.5151, 0.375, 0.5151, 0.3438, 0.6329, 0.3438, 0.7507, 0.375, 0.7507, 0.375, 0.6329, 0.3125, 0.6329, 0.3125, 0.7507, 0.3438, 0.7507, 0.3438, 0.6329, 0.2812, 0.6329, 0.2812, 0.7507, 0.3125, 0.7507, 0.3125, 0.6329, 0.25, 0.6329, 0.25, 0.7507, 0.2812, 0.7507, 0.2812, 0.6329, 0.2188, 0.6329, 0.2188, 0.7507, 0.25, 0.7507, 0.25, 0.6329, 0.1875, 0.6329, 0.1875, 0.7507, 0.2188, 0.7507, 0.2188, 0.6329, 0.1562, 0.6329, 0.1562, 0.7507, 0.1875, 0.7507, 0.1875, 0.6329, 0.125, 0.6329, 0.125, 0.7507, 0.1562, 0.7507, 0.1562, 0.6329, 0.09375, 0.6329, 0.09375, 0.7507, 0.125, 0.7507, 0.125, 0.6329, 0.0625, 0.6329, 0.0625, 0.7507, 0.09375, 0.7507, 0.09375, 0.6329, 0.03125, 0.6329, 0.03125, 0.7507, 0.0625, 0.7507, 0.0625, 0.6329, 0.0, 0.6329, 0.0, 0.7507, 0.03125, 0.7507, 0.03125, 0.6329, 1.0, 0.875, 1.0, 1.0, 0.9688, 1.0, 0.9688, 0.875, 0.9688, 0.875, 0.9688, 1.0, 0.9375, 1.0, 0.9375, 0.875, 0.9375, 0.875, 0.9375, 1.0, 0.9062, 1.0, 0.9062, 0.875, 0.9062, 0.875, 0.9062, 1.0, 0.875, 1.0, 0.875, 0.875, 0.875, 0.875, 0.875, 1.0, 0.8438, 1.0, 0.8438, 0.875, 0.8438, 0.875, 0.8438, 1.0, 0.8125, 1.0, 0.8125, 0.875, 0.8125, 0.875, 0.8125, 1.0, 0.7812, 1.0, 0.7812, 0.875, 0.7812, 0.875, 0.7812, 1.0, 0.75, 1.0, 0.75, 0.875, 0.75, 0.875, 0.75, 1.0, 0.7188, 1.0, 0.7188, 0.875, 0.7188, 0.875, 0.7188, 1.0, 0.6875, 1.0, 0.6875, 0.875, 0.6875, 0.875, 0.6875, 1.0, 0.6562, 1.0, 0.6562, 0.875, 0.6562, 0.875, 0.6562, 1.0, 0.625, 1.0, 0.625, 0.875, 0.625, 0.875, 0.625, 1.0, 0.5938, 1.0, 0.5938, 0.875, 0.5938, 0.875, 0.5938, 1.0, 0.5625, 1.0, 0.5625, 0.875, 0.5625, 0.875, 0.5625, 1.0, 0.5312, 1.0, 0.5312, 0.875, 0.5312, 0.875, 0.5312, 1.0, 0.5, 1.0, 0.5, 0.875, 0.5, 0.875, 0.5, 1.0, 0.4688, 1.0, 0.4688, 0.875, 0.4688, 0.875, 0.4688, 1.0, 0.4375, 1.0, 0.4375, 0.875, 0.4375, 0.875, 0.4375, 1.0, 0.4062, 1.0, 0.4062, 0.875, 0.4062, 0.875, 0.4062, 1.0, 0.375, 1.0, 0.375, 0.875, 0.375, 0.875, 0.375, 1.0, 0.3438, 1.0, 0.3438, 0.875, 0.3438, 0.875, 0.3438, 1.0, 0.3125, 1.0, 0.3125, 0.875, 0.3125, 0.875, 0.3125, 1.0, 0.2812, 1.0, 0.2812, 0.875, 0.2812, 0.875, 0.2812, 1.0, 0.25, 1.0, 0.25, 0.875, 0.25, 0.875, 0.25, 1.0, 0.2188, 1.0, 0.2188, 0.875, 0.2188, 0.875, 0.2188, 1.0, 0.1875, 1.0, 0.1875, 0.875, 0.1875, 0.875, 0.1875, 1.0, 0.1562, 1.0, 0.1562, 0.875, 0.1562, 0.875, 0.1562, 1.0, 0.125, 1.0, 0.125, 0.875, 0.125, 0.875, 0.125, 1.0, 0.09375, 1.0, 0.09375, 0.875, 0.09375, 0.875, 0.09375, 1.0, 0.0625, 1.0, 0.0625, 0.875, 0.4129, 0.3588, 0.4496, 0.3833, 0.4197, 0.4197, 0.3833, 0.4496, 0.3418, 0.4717, 0.2968, 0.4854, 0.25, 0.49, 0.2032, 0.4854, 0.1582, 0.4717, 0.1167, 0.4496, 0.1412, 0.4129, 0.175, 0.431, 0.2118, 0.4421, 0.25, 0.4459, 0.2882, 0.4421, 0.325, 0.431, 0.3588, 0.4129, 0.3885, 0.3885, 0.1167, 0.4496, 0.08029, 0.4197, 0.05045, 0.3833, 0.02827, 0.3418, 0.01461, 0.2968, 0.01, 0.25, 0.01461, 0.2032, 0.02827, 0.1582, 0.05045, 0.1167, 0.08029, 0.08029, 0.1167, 0.05045, 0.1582, 0.02827, 0.2032, 0.01461, 0.25, 0.01, 0.2968, 0.01461, 0.3418, 0.02827, 0.3833, 0.05045, 0.4197, 0.08029, 0.4496, 0.1167, 0.4717, 0.1582, 0.4854, 0.2032, 0.49, 0.25, 0.4854, 0.2968, 0.4717, 0.3418, 0.4496, 0.3833, 0.4129, 0.3588, 0.431, 0.325, 0.4421, 0.2882, 0.4459, 0.25, 0.4421, 0.2118, 0.431, 0.175, 0.4129, 0.1412, 0.3885, 0.1115, 0.3588, 0.08714, 0.325, 0.06904, 0.2882, 0.05789, 0.25, 0.05413, 0.2118, 0.05789, 0.175, 0.06904, 0.1412, 0.08714, 0.1115, 0.1115, 0.08714, 0.1412, 0.06904, 0.175, 0.05789, 0.2118, 0.05413, 0.25, 0.05789, 0.2882, 0.06904, 0.325, 0.08714, 0.3588, 0.1115, 0.3885, 0.1412, 0.4129, 0.0625, 0.875, 0.0625, 1.0, 0.03125, 1.0, 0.03125, 0.875, 0.03125, 0.875, 0.03125, 1.0, 0.0, 1.0, 0.0, 0.875, 0.9129, 0.3588, 0.9496, 0.3833, 0.9717, 0.3418, 0.9854, 0.2968, 0.99, 0.25, 0.9854, 0.2032, 0.9717, 0.1582, 0.9496, 0.1167, 0.9197, 0.08029, 0.8833, 0.05045, 0.8418, 0.02827, 0.7968, 0.01461, 0.75, 0.01, 0.7032, 0.01461, 0.6582, 0.02827, 0.6167, 0.05045, 0.6412, 0.08714, 0.675, 0.06904, 0.7118, 0.05789, 0.75, 0.05413, 0.7882, 0.05789, 0.825, 0.06904, 0.8588, 0.08714, 0.8885, 0.1115, 0.9129, 0.1412, 0.931, 0.175, 0.9421, 0.2118, 0.9459, 0.25, 0.9421, 0.2882, 0.931, 0.325, 0.6412, 0.08714, 0.6167, 0.05045, 0.5803, 0.08029, 0.5504, 0.1167, 0.5283, 0.1582, 0.5146, 0.2032, 0.51, 0.25, 0.5146, 0.2968, 0.5283, 0.3418, 0.5504, 0.3833, 0.5803, 0.4197, 0.6167, 0.4496, 0.6582, 0.4717, 0.7032, 0.4854, 0.75, 0.49, 0.7968, 0.4854, 0.8418, 0.4717, 0.8833, 0.4496, 0.9197, 0.4197, 0.9496, 0.3833, 0.9129, 0.3588, 0.8885, 0.3885, 0.8588, 0.4129, 0.825, 0.431, 0.7882, 0.4421, 0.75, 0.4459, 0.7118, 0.4421, 0.675, 0.431, 0.6412, 0.4129, 0.6115, 0.3885, 0.5871, 0.3588, 0.569, 0.325, 0.5579, 0.2882, 0.5541, 0.25, 0.5579, 0.2118, 0.569, 0.175, 0.5871, 0.1412, 0.6115, 0.1115, 0.9688, 0.6918, 0.9688, 0.7507, 1.0, 0.7507, 1.0, 0.6918, 0.9375, 0.6918, 0.9375, 0.7507, 0.9688, 0.7507, 0.9688, 0.6918, 0.9063, 0.6918, 0.9062, 0.7507, 0.9375, 0.7507, 0.9375, 0.6918, 0.875, 0.6918, 0.875, 0.7507, 0.9062, 0.7507, 0.9063, 0.6918, 0.8438, 0.574, 0.875, 0.574, 0.875, 0.5151, 0.8438, 0.5151, 0.8125, 0.574, 0.8438, 0.574, 0.8438, 0.5151, 0.8125, 0.5151, 0.7812, 0.574, 0.8125, 0.574, 0.8125, 0.5151, 0.7812, 0.5151, 0.75, 0.6918, 0.75, 0.7507, 0.7812, 0.7507, 0.7812, 0.6918, 0.7188, 0.6918, 0.7188, 0.7507, 0.75, 0.7507, 0.75, 0.6918, 0.7188, 0.574, 0.7188, 0.5151, 0.6875, 0.5151, 0.6875, 0.574, 0.6875, 0.574, 0.6875, 0.5151, 0.6562, 0.5151, 0.6562, 0.574, 0.625, 0.6918, 0.625, 0.7507, 0.6562, 0.7507, 0.6562, 0.6918, 0.5938, 0.574, 0.625, 0.574, 0.625, 0.5151, 0.5938, 0.5151, 0.5625, 0.574, 0.5938, 0.574, 0.5938, 0.5151, 0.5625, 0.5151, 0.5312, 0.574, 0.5625, 0.574, 0.5625, 0.5151, 0.5312, 0.5151, 0.5, 0.574, 0.5312, 0.574, 0.5312, 0.5151, 0.5, 0.5151, 0.4688, 0.574, 0.5, 0.574, 0.5, 0.5151, 0.4688, 0.5151, 0.4375, 0.574, 0.4688, 0.574, 0.4688, 0.5151, 0.4375, 0.5151, 0.4062, 0.574, 0.4375, 0.574, 0.4375, 0.5151, 0.4062, 0.5151, 0.375, 0.574, 0.4062, 0.574, 0.4062, 0.5151, 0.375, 0.5151, 0.3438, 0.6918, 0.3438, 0.7507, 0.375, 0.7507, 0.375, 0.6918, 0.3125, 0.6918, 0.3125, 0.7507, 0.3438, 0.7507, 0.3438, 0.6918, 0.2812, 0.6918, 0.2812, 0.7507, 0.3125, 0.7507, 0.3125, 0.6918, 0.25, 0.6918, 0.25, 0.7507, 0.2812, 0.7507, 0.2812, 0.6918, 0.2188, 0.6918, 0.2188, 0.7507, 0.25, 0.7507, 0.25, 0.6918, 0.1875, 0.6918, 0.1875, 0.7507, 0.2188, 0.7507, 0.2188, 0.6918, 0.1562, 0.6918, 0.1562, 0.7507, 0.1875, 0.7507, 0.1875, 0.6918, 0.125, 0.6918, 0.125, 0.7507, 0.1562, 0.7507, 0.1562, 0.6918, 0.09375, 0.6918, 0.09375, 0.7507, 0.125, 0.7507, 0.125, 0.6918, 0.0625, 0.6918, 0.0625, 0.7507, 0.09375, 0.7507, 0.09375, 0.6918, 0.03125, 0.6918, 0.03125, 0.7507, 0.0625, 0.7507, 0.0625, 0.6918, 0.0, 0.6918, 0.0, 0.7507, 0.03125, 0.7507, 0.03125, 0.6918, 0.0, 0.574, 0.0, 0.6329, 0.03125, 0.6329, 0.03125, 0.574, 0.03125, 0.574, 0.03125, 0.6329, 0.0625, 0.6329, 0.0625, 0.574, 0.0625, 0.574, 0.0625, 0.6329, 0.09375, 0.6329, 0.09375, 0.574, 0.09375, 0.574, 0.09375, 0.6329, 0.125, 0.6329, 0.125, 0.574, 0.125, 0.574, 0.125, 0.6329, 0.1562, 0.6329, 0.1562, 0.574, 0.1562, 0.574, 0.1562, 0.6329, 0.1875, 0.6329, 0.1875, 0.574, 0.1875, 0.574, 0.1875, 0.6329, 0.2188, 0.6329, 0.2188, 0.574, 0.2188, 0.574, 0.2188, 0.6329, 0.25, 0.6329, 0.25, 0.574, 0.25, 0.574, 0.25, 0.6329, 0.2812, 0.6329, 0.2812, 0.574, 0.2812, 0.574, 0.2812, 0.6329, 0.3125, 0.6329, 0.3125, 0.574, 0.3125, 0.574, 0.3125, 0.6329, 0.3438, 0.6329, 0.3438, 0.574, 0.3438, 0.574, 0.3438, 0.6329, 0.375, 0.6329, 0.375, 0.574, 0.375, 0.6918, 0.4062, 0.6918, 0.4062, 0.6329, 0.375, 0.6329, 0.4062, 0.6918, 0.4375, 0.6918, 0.4375, 0.6329, 0.4062, 0.6329, 0.4375, 0.6918, 0.4688, 0.6918, 0.4688, 0.6329, 0.4375, 0.6329, 0.4688, 0.6918, 0.5, 0.6918, 0.5, 0.6329, 0.4688, 0.6329, 0.5, 0.6918, 0.5312, 0.6918, 0.5312, 0.6329, 0.5, 0.6329, 0.5312, 0.6918, 0.5625, 0.6918, 0.5625, 0.6329, 0.5312, 0.6329, 0.5625, 0.6918, 0.5938, 0.6918, 0.5938, 0.6329, 0.5625, 0.6329, 0.5938, 0.6918, 0.625, 0.6918, 0.625, 0.6329, 0.5938, 0.6329, 0.625, 0.574, 0.625, 0.6329, 0.6562, 0.6329, 0.6562, 0.574, 0.6875, 0.6918, 0.6875, 0.6329, 0.6562, 0.6329, 0.6562, 0.6918, 0.7188, 0.6918, 0.7188, 0.6329, 0.6875, 0.6329, 0.6875, 0.6918, 0.7188, 0.574, 0.7188, 0.6329, 0.75, 0.6329, 0.75, 0.574, 0.75, 0.574, 0.75, 0.6329, 0.7812, 0.6329, 0.7812, 0.574, 0.7812, 0.6918, 0.8125, 0.6918, 0.8125, 0.6329, 0.7812, 0.6329, 0.8125, 0.6918, 0.8438, 0.6918, 0.8438, 0.6329, 0.8125, 0.6329, 0.8438, 0.6918, 0.875, 0.6918, 0.875, 0.6329, 0.8438, 0.6329, 0.875, 0.574, 0.875, 0.6329, 0.9063, 0.6329, 0.9062, 0.574, 0.9062, 0.574, 0.9063, 0.6329, 0.9375, 0.6329, 0.9375, 0.574, 0.9375, 0.574, 0.9375, 0.6329, 0.9688, 0.6329, 0.9688, 0.574, 0.9688, 0.574, 0.9688, 0.6329, 1.0, 0.6329, 1.0, 0.574, 0.03125, 0.625, 0.03125, 0.75, 0.0, 0.75, 0.0, 0.625, 0.0625, 0.625, 0.0625, 0.75, 0.03125, 0.75, 0.03125, 0.625, 0.09375, 0.625, 0.09375, 0.75, 0.0625, 0.75, 0.0625, 0.625, 0.125, 0.625, 0.125, 0.75, 0.09375, 0.75, 0.09375, 0.625, 0.1562, 0.625, 0.1562, 0.75, 0.125, 0.75, 0.125, 0.625, 0.1875, 0.625, 0.1875, 0.75, 0.1562, 0.75, 0.1562, 0.625, 0.2188, 0.625, 0.2188, 0.75, 0.1875, 0.75, 0.1875, 0.625, 0.25, 0.625, 0.25, 0.75, 0.2188, 0.75, 0.2188, 0.625, 0.2812, 0.625, 0.2812, 0.75, 0.25, 0.75, 0.25, 0.625, 0.3125, 0.625, 0.3125, 0.75, 0.2812, 0.75, 0.2812, 0.625, 0.3438, 0.625, 0.3438, 0.75, 0.3125, 0.75, 0.3125, 0.625, 0.375, 0.625, 0.375, 0.75, 0.3438, 0.75, 0.3438, 0.625, 0.4062, 0.625, 0.4062, 0.75, 0.375, 0.75, 0.375, 0.625, 0.4375, 0.625, 0.4375, 0.75, 0.4062, 0.75, 0.4062, 0.625, 0.4688, 0.625, 0.4688, 0.75, 0.4375, 0.75, 0.4375, 0.625, 0.5, 0.625, 0.5, 0.75, 0.4688, 0.75, 0.4688, 0.625, 0.5312, 0.625, 0.5312, 0.75, 0.5, 0.75, 0.5, 0.625, 0.5625, 0.625, 0.5625, 0.75, 0.5312, 0.75, 0.5312, 0.625, 0.5938, 0.625, 0.5938, 0.75, 0.5625, 0.75, 0.5625, 0.625, 0.625, 0.625, 0.625, 0.75, 0.5938, 0.75, 0.5938, 0.625, 0.6562, 0.625, 0.6562, 0.75, 0.625, 0.75, 0.625, 0.625, 0.6875, 0.625, 0.6875, 0.75, 0.6562, 0.75, 0.6562, 0.625, 0.7188, 0.625, 0.7188, 0.75, 0.6875, 0.75, 0.6875, 0.625, 0.75, 0.625, 0.75, 0.75, 0.7188, 0.75, 0.7188, 0.625, 0.7812, 0.625, 0.7812, 0.75, 0.75, 0.75, 0.75, 0.625, 0.8125, 0.625, 0.8125, 0.75, 0.7812, 0.75, 0.7812, 0.625, 0.8438, 0.625, 0.8438, 0.75, 0.8125, 0.75, 0.8125, 0.625, 0.875, 0.625, 0.875, 0.75, 0.8438, 0.75, 0.8438, 0.625, 0.9062, 0.625, 0.9062, 0.75, 0.875, 0.75, 0.875, 0.625, 0.9375, 0.625, 0.9375, 0.75, 0.9062, 0.75, 0.9062, 0.625, 0.9688, 0.625, 0.9688, 0.75, 0.9375, 0.75, 0.9375, 0.625, 1.0, 0.625, 1.0, 0.75, 0.9688, 0.75, 0.9688, 0.625, 0.03125, 0.75, 0.03125, 0.875, 0.0, 0.875, 0.0, 0.75, 0.0625, 0.75, 0.0625, 0.875, 0.03125, 0.875, 0.03125, 0.75, 0.09375, 0.75, 0.09375, 0.875, 0.0625, 0.875, 0.0625, 0.75, 0.125, 0.75, 0.125, 0.875, 0.09375, 0.875, 0.09375, 0.75, 0.1562, 0.75, 0.1562, 0.875, 0.125, 0.875, 0.125, 0.75, 0.1875, 0.75, 0.1875, 0.875, 0.1562, 0.875, 0.1562, 0.75, 0.2188, 0.75, 0.2188, 0.875, 0.1875, 0.875, 0.1875, 0.75, 0.25, 0.75, 0.25, 0.875, 0.2188, 0.875, 0.2188, 0.75, 0.2812, 0.75, 0.2812, 0.875, 0.25, 0.875, 0.25, 0.75, 0.3125, 0.75, 0.3125, 0.875, 0.2812, 0.875, 0.2812, 0.75, 0.3438, 0.75, 0.3438, 0.875, 0.3125, 0.875, 0.3125, 0.75, 0.375, 0.75, 0.375, 0.875, 0.3438, 0.875, 0.3438, 0.75, 0.4062, 0.75, 0.4062, 0.875, 0.375, 0.875, 0.375, 0.75, 0.4375, 0.75, 0.4375, 0.875, 0.4062, 0.875, 0.4062, 0.75, 0.4688, 0.75, 0.4688, 0.875, 0.4375, 0.875, 0.4375, 0.75, 0.5, 0.75, 0.5, 0.875, 0.4688, 0.875, 0.4688, 0.75, 0.5312, 0.75, 0.5312, 0.875, 0.5, 0.875, 0.5, 0.75, 0.5625, 0.75, 0.5625, 0.875, 0.5312, 0.875, 0.5312, 0.75, 0.5938, 0.75, 0.5938, 0.875, 0.5625, 0.875, 0.5625, 0.75, 0.625, 0.75, 0.625, 0.875, 0.5938, 0.875, 0.5938, 0.75, 0.6562, 0.75, 0.6562, 0.875, 0.625, 0.875, 0.625, 0.75, 0.6875, 0.75, 0.6875, 0.875, 0.6562, 0.875, 0.6562, 0.75, 0.7188, 0.75, 0.7188, 0.875, 0.6875, 0.875, 0.6875, 0.75, 0.75, 0.75, 0.75, 0.875, 0.7188, 0.875, 0.7188, 0.75, 0.7812, 0.75, 0.7812, 0.875, 0.75, 0.875, 0.75, 0.75, 0.8125, 0.75, 0.8125, 0.875, 0.7812, 0.875, 0.7812, 0.75, 0.8438, 0.75, 0.8438, 0.875, 0.8125, 0.875, 0.8125, 0.75, 0.875, 0.75, 0.875, 0.875, 0.8438, 0.875, 0.8438, 0.75, 0.9062, 0.75, 0.9062, 0.875, 0.875, 0.875, 0.875, 0.75, 0.9375, 0.75, 0.9375, 0.875, 0.9062, 0.875, 0.9062, 0.75, 0.9688, 0.75, 0.9688, 0.875, 0.9375, 0.875, 0.9375, 0.75, 1.0, 0.75, 1.0, 0.875, 0.9688, 0.875, 0.9688, 0.75, 0.8438, 0.7507, 0.875, 0.7507, 0.875, 0.6918, 0.8438, 0.6918, 0.8125, 0.7507, 0.8438, 0.7507, 0.8438, 0.6918, 0.8125, 0.6918, 0.7812, 0.7507, 0.8125, 0.7507, 0.8125, 0.6918, 0.7812, 0.6918, 0.7188, 0.7507, 0.7188, 0.6918, 0.6875, 0.6918, 0.6875, 0.7507, 0.6875, 0.7507, 0.6875, 0.6918, 0.6562, 0.6918, 0.6562, 0.7507, 0.5938, 0.7507, 0.625, 0.7507, 0.625, 0.6918, 0.5938, 0.6918, 0.5625, 0.7507, 0.5938, 0.7507, 0.5938, 0.6918, 0.5625, 0.6918, 0.5312, 0.7507, 0.5625, 0.7507, 0.5625, 0.6918, 0.5312, 0.6918, 0.5, 0.7507, 0.5312, 0.7507, 0.5312, 0.6918, 0.5, 0.6918, 0.4688, 0.7507, 0.5, 0.7507, 0.5, 0.6918, 0.4688, 0.6918, 0.4375, 0.7507, 0.4688, 0.7507, 0.4688, 0.6918, 0.4375, 0.6918, 0.4062, 0.7507, 0.4375, 0.7507, 0.4375, 0.6918, 0.4062, 0.6918, 0.375, 0.7507, 0.4062, 0.7507, 0.4062, 0.6918, 0.375, 0.6918, 0.0, 0.6329, 0.0, 0.6918, 0.03125, 0.6918, 0.03125, 0.6329, 0.03125, 0.6329, 0.03125, 0.6918, 0.0625, 0.6918, 0.0625, 0.6329, 0.0625, 0.6329, 0.0625, 0.6918, 0.09375, 0.6918, 0.09375, 0.6329, 0.09375, 0.6329, 0.09375, 0.6918, 0.125, 0.6918, 0.125, 0.6329, 0.125, 0.6329, 0.125, 0.6918, 0.1562, 0.6918, 0.1562, 0.6329, 0.1562, 0.6329, 0.1562, 0.6918, 0.1875, 0.6918, 0.1875, 0.6329, 0.1875, 0.6329, 0.1875, 0.6918, 0.2188, 0.6918, 0.2188, 0.6329, 0.2188, 0.6329, 0.2188, 0.6918, 0.25, 0.6918, 0.25, 0.6329, 0.25, 0.6329, 0.25, 0.6918, 0.2812, 0.6918, 0.2812, 0.6329, 0.2812, 0.6329, 0.2812, 0.6918, 0.3125, 0.6918, 0.3125, 0.6329, 0.3125, 0.6329, 0.3125, 0.6918, 0.3438, 0.6918, 0.3438, 0.6329, 0.3438, 0.6329, 0.3438, 0.6918, 0.375, 0.6918, 0.375, 0.6329, 0.625, 0.6329, 0.625, 0.6918, 0.6562, 0.6918, 0.6562, 0.6329, 0.7188, 0.6329, 0.7188, 0.6918, 0.75, 0.6918, 0.75, 0.6329, 0.75, 0.6329, 0.75, 0.6918, 0.7812, 0.6918, 0.7812, 0.6329, 0.875, 0.6329, 0.875, 0.6918, 0.9063, 0.6918, 0.9063, 0.6329, 0.9063, 0.6329, 0.9063, 0.6918, 0.9375, 0.6918, 0.9375, 0.6329, 0.9375, 0.6329, 0.9375, 0.6918, 0.9688, 0.6918, 0.9688, 0.6329, 0.9688, 0.6329, 0.9688, 0.6918, 1.0, 0.6918, 1.0, 0.6329, 0.9688, 0.5151, 0.9688, 0.574, 1.0, 0.574, 1.0, 0.5151, 0.9375, 0.5151, 0.9375, 0.574, 0.9688, 0.574, 0.9688, 0.5151, 0.9062, 0.5151, 0.9062, 0.574, 0.9375, 0.574, 0.9375, 0.5151, 0.875, 0.5151, 0.875, 0.574, 0.9062, 0.574, 0.9062, 0.5151, 0.75, 0.5151, 0.75, 0.574, 0.7812, 0.574, 0.7812, 0.5151, 0.7188, 0.5151, 0.7188, 0.574, 0.75, 0.574, 0.75, 0.5151, 0.625, 0.5151, 0.625, 0.574, 0.6562, 0.574, 0.6562, 0.5151, 0.3438, 0.5151, 0.3438, 0.574, 0.375, 0.574, 0.375, 0.5151, 0.3125, 0.5151, 0.3125, 0.574, 0.3438, 0.574, 0.3438, 0.5151, 0.2812, 0.5151, 0.2812, 0.574, 0.3125, 0.574, 0.3125, 0.5151, 0.25, 0.5151, 0.25, 0.574, 0.2812, 0.574, 0.2812, 0.5151, 0.2188, 0.5151, 0.2188, 0.574, 0.25, 0.574, 0.25, 0.5151, 0.1875, 0.5151, 0.1875, 0.574, 0.2188, 0.574, 0.2188, 0.5151, 0.1562, 0.5151, 0.1562, 0.574, 0.1875, 0.574, 0.1875, 0.5151, 0.125, 0.5151, 0.125, 0.574, 0.1562, 0.574, 0.1562, 0.5151, 0.09375, 0.5151, 0.09375, 0.574, 0.125, 0.574, 0.125, 0.5151, 0.0625, 0.5151, 0.0625, 0.574, 0.09375, 0.574, 0.09375, 0.5151, 0.03125, 0.5151, 0.03125, 0.574, 0.0625, 0.574, 0.0625, 0.5151, 0.0, 0.5151, 0.0, 0.574, 0.03125, 0.574, 0.03125, 0.5151, 0.375, 0.6329, 0.4062, 0.6329, 0.4062, 0.574, 0.375, 0.574, 0.4062, 0.6329, 0.4375, 0.6329, 0.4375, 0.574, 0.4062, 0.574, 0.4375, 0.6329, 0.4688, 0.6329, 0.4688, 0.574, 0.4375, 0.574, 0.4688, 0.6329, 0.5, 0.6329, 0.5, 0.574, 0.4688, 0.574, 0.5, 0.6329, 0.5312, 0.6329, 0.5312, 0.574, 0.5, 0.574, 0.5312, 0.6329, 0.5625, 0.6329, 0.5625, 0.574, 0.5312, 0.574, 0.5625, 0.6329, 0.5938, 0.6329, 0.5938, 0.574, 0.5625, 0.574, 0.5938, 0.6329, 0.625, 0.6329, 0.625, 0.574, 0.5938, 0.574, 0.6875, 0.6329, 0.6875, 0.574, 0.6562, 0.574, 0.6562, 0.6329, 0.7188, 0.6329, 0.7188, 0.574, 0.6875, 0.574, 0.6875, 0.6329, 0.7812, 0.6329, 0.8125, 0.6329, 0.8125, 0.574, 0.7812, 0.574, 0.8125, 0.6329, 0.8438, 0.6329, 0.8438, 0.574, 0.8125, 0.574, 0.8438, 0.6329, 0.875, 0.6329, 0.875, 0.574, 0.8438, 0.574, 1.0, 0.5, 1.0, 0.625, 0.9688, 0.625, 0.9688, 0.5, 0.9688, 0.5, 0.9688, 0.625, 0.9375, 0.625, 0.9375, 0.5, 0.9375, 0.5, 0.9375, 0.625, 0.9062, 0.625, 0.9062, 0.5, 0.9062, 0.5, 0.9062, 0.625, 0.875, 0.625, 0.875, 0.5, 0.875, 0.5, 0.875, 0.625, 0.8438, 0.625, 0.8438, 0.5, 0.8438, 0.5, 0.8438, 0.625, 0.8125, 0.625, 0.8125, 0.5, 0.8125, 0.5, 0.8125, 0.625, 0.7812, 0.625, 0.7812, 0.5, 0.7812, 0.5, 0.7812, 0.625, 0.75, 0.625, 0.75, 0.5, 0.75, 0.5, 0.75, 0.625, 0.7188, 0.625, 0.7188, 0.5, 0.7188, 0.5, 0.7188, 0.625, 0.6875, 0.625, 0.6875, 0.5, 0.6875, 0.5, 0.6875, 0.625, 0.6562, 0.625, 0.6562, 0.5, 0.6562, 0.5, 0.6562, 0.625, 0.625, 0.625, 0.625, 0.5, 0.625, 0.5, 0.625, 0.625, 0.5938, 0.625, 0.5938, 0.5, 0.5938, 0.5, 0.5938, 0.625, 0.5625, 0.625, 0.5625, 0.5, 0.5625, 0.5, 0.5625, 0.625, 0.5312, 0.625, 0.5312, 0.5, 0.5312, 0.5, 0.5312, 0.625, 0.5, 0.625, 0.5, 0.5, 0.5, 0.5, 0.5, 0.625, 0.4688, 0.625, 0.4688, 0.5, 0.4688, 0.5, 0.4688, 0.625, 0.4375, 0.625, 0.4375, 0.5, 0.4375, 0.5, 0.4375, 0.625, 0.4062, 0.625, 0.4062, 0.5, 0.4062, 0.5, 0.4062, 0.625, 0.375, 0.625, 0.375, 0.5, 0.375, 0.5, 0.375, 0.625, 0.3438, 0.625, 0.3438, 0.5, 0.3438, 0.5, 0.3438, 0.625, 0.3125, 0.625, 0.3125, 0.5, 0.3125, 0.5, 0.3125, 0.625, 0.2812, 0.625, 0.2812, 0.5, 0.2812, 0.5, 0.2812, 0.625, 0.25, 0.625, 0.25, 0.5, 0.25, 0.5, 0.25, 0.625, 0.2188, 0.625, 0.2188, 0.5, 0.2188, 0.5, 0.2188, 0.625, 0.1875, 0.625, 0.1875, 0.5, 0.1875, 0.5, 0.1875, 0.625, 0.1562, 0.625, 0.1562, 0.5, 0.1562, 0.5, 0.1562, 0.625, 0.125, 0.625, 0.125, 0.5, 0.125, 0.5, 0.125, 0.625, 0.09375, 0.625, 0.09375, 0.5, 0.09375, 0.5, 0.09375, 0.625, 0.0625, 0.625, 0.0625, 0.5, 0.0625, 0.5, 0.0625, 0.625, 0.03125, 0.625, 0.03125, 0.5, 0.03125, 0.5, 0.03125, 0.625, 0.0, 0.625, 0.0, 0.5, 0.03125, 0.5, 0.03125, 0.75, 0.0, 0.75, 0.0, 0.5, 0.0625, 0.5, 0.0625, 0.75, 0.03125, 0.75, 0.03125, 0.5, 0.09375, 0.5, 0.09375, 0.75, 0.0625, 0.75, 0.0625, 0.5, 0.125, 0.5, 0.125, 0.75, 0.09375, 0.75, 0.09375, 0.5, 0.1562, 0.5, 0.1562, 0.75, 0.125, 0.75, 0.125, 0.5, 0.1875, 0.5, 0.1875, 0.75, 0.1562, 0.75, 0.1562, 0.5, 0.2188, 0.5, 0.2188, 0.75, 0.1875, 0.75, 0.1875, 0.5, 0.25, 0.5, 0.25, 0.75, 0.2188, 0.75, 0.2188, 0.5, 0.2812, 0.5, 0.2812, 0.75, 0.25, 0.75, 0.25, 0.5, 0.3125, 0.5, 0.3125, 0.75, 0.2812, 0.75, 0.2812, 0.5, 0.3438, 0.5, 0.3438, 0.75, 0.3125, 0.75, 0.3125, 0.5, 0.375, 0.5, 0.375, 0.75, 0.3438, 0.75, 0.3438, 0.5, 0.4062, 0.5, 0.4062, 0.75, 0.375, 0.75, 0.375, 0.5, 0.4375, 0.5, 0.4375, 0.75, 0.4062, 0.75, 0.4062, 0.5, 0.4688, 0.5, 0.4688, 0.75, 0.4375, 0.75, 0.4375, 0.5, 0.5, 0.5, 0.5, 0.75, 0.4688, 0.75, 0.4688, 0.5, 0.5312, 0.5, 0.5312, 0.75, 0.5, 0.75, 0.5, 0.5, 0.5625, 0.5, 0.5625, 0.75, 0.5312, 0.75, 0.5312, 0.5, 0.5938, 0.5, 0.5938, 0.75, 0.5625, 0.75, 0.5625, 0.5, 0.625, 0.5, 0.625, 0.75, 0.5938, 0.75, 0.5938, 0.5, 0.6562, 0.5, 0.6562, 0.75, 0.625, 0.75, 0.625, 0.5, 0.6875, 0.5, 0.6875, 0.75, 0.6562, 0.75, 0.6562, 0.5, 0.7188, 0.5, 0.7188, 0.75, 0.6875, 0.75, 0.6875, 0.5, 0.75, 0.5, 0.75, 0.75, 0.7188, 0.75, 0.7188, 0.5, 0.7812, 0.5, 0.7812, 0.75, 0.75, 0.75, 0.75, 0.5, 0.8125, 0.5, 0.8125, 0.75, 0.7812, 0.75, 0.7812, 0.5, 0.8438, 0.5, 0.8438, 0.75, 0.8125, 0.75, 0.8125, 0.5, 0.875, 0.5, 0.875, 0.75, 0.8438, 0.75, 0.8438, 0.5, 0.9062, 0.5, 0.9062, 0.75, 0.875, 0.75, 0.875, 0.5, 0.9375, 0.5, 0.9375, 0.75, 0.9062, 0.75, 0.9062, 0.5, 0.9688, 0.5, 0.9688, 0.75, 0.9375, 0.75, 0.9375, 0.5, 1.0, 0.5, 1.0, 0.75, 0.9688, 0.75, 0.9688, 0.5, 0.0, 0.5151, 0.0, 0.6329, 0.03125, 0.6329, 0.03125, 0.5151, 0.03125, 0.5151, 0.03125, 0.6329, 0.0625, 0.6329, 0.0625, 0.5151, 0.0625, 0.5151, 0.0625, 0.6329, 0.09375, 0.6329, 0.09375, 0.5151, 0.09375, 0.5151, 0.09375, 0.6329, 0.125, 0.6329, 0.125, 0.5151, 0.125, 0.5151, 0.125, 0.6329, 0.1562, 0.6329, 0.1562, 0.5151, 0.1562, 0.5151, 0.1562, 0.6329, 0.1875, 0.6329, 0.1875, 0.5151, 0.1875, 0.5151, 0.1875, 0.6329, 0.2188, 0.6329, 0.2188, 0.5151, 0.2188, 0.5151, 0.2188, 0.6329, 0.25, 0.6329, 0.25, 0.5151, 0.25, 0.5151, 0.25, 0.6329, 0.2812, 0.6329, 0.2812, 0.5151, 0.2812, 0.5151, 0.2812, 0.6329, 0.3125, 0.6329, 0.3125, 0.5151, 0.3125, 0.5151, 0.3125, 0.6329, 0.3438, 0.6329, 0.3438, 0.5151, 0.3438, 0.5151, 0.3438, 0.6329, 0.375, 0.6329, 0.375, 0.5151, 0.375, 0.7507, 0.4062, 0.7507, 0.4062, 0.6329, 0.375, 0.6329, 0.4062, 0.7507, 0.4375, 0.7507, 0.4375, 0.6329, 0.4062, 0.6329, 0.4375, 0.7507, 0.4688, 0.7507, 0.4688, 0.6329, 0.4375, 0.6329, 0.4688, 0.7507, 0.5, 0.7507, 0.5, 0.6329, 0.4688, 0.6329, 0.5, 0.7507, 0.5312, 0.7507, 0.5312, 0.6329, 0.5, 0.6329, 0.5312, 0.7507, 0.5625, 0.7507, 0.5625, 0.6329, 0.5312, 0.6329, 0.5625, 0.7507, 0.5938, 0.7507, 0.5938, 0.6329, 0.5625, 0.6329, 0.5938, 0.7507, 0.625, 0.7507, 0.625, 0.6329, 0.5938, 0.6329, 0.625, 0.5151, 0.625, 0.6329, 0.6562, 0.6329, 0.6562, 0.5151, 0.6875, 0.7507, 0.6875, 0.6329, 0.6562, 0.6329, 0.6562, 0.7507, 0.7188, 0.7507, 0.7188, 0.6329, 0.6875, 0.6329, 0.6875, 0.7507, 0.7188, 0.5151, 0.7188, 0.6329, 0.75, 0.6329, 0.75, 0.5151, 0.75, 0.5151, 0.75, 0.6329, 0.7812, 0.6329, 0.7812, 0.5151, 0.7812, 0.7507, 0.8125, 0.7507, 0.8125, 0.6329, 0.7812, 0.6329, 0.8125, 0.7507, 0.8438, 0.7507, 0.8438, 0.6329, 0.8125, 0.6329, 0.8438, 0.7507, 0.875, 0.7507, 0.875, 0.6329, 0.8438, 0.6329, 0.875, 0.5151, 0.875, 0.6329, 0.9063, 0.6329, 0.9062, 0.5151, 0.9062, 0.5151, 0.9063, 0.6329, 0.9375, 0.6329, 0.9375, 0.5151, 0.9375, 0.5151, 0.9375, 0.6329, 0.9688, 0.6329, 0.9688, 0.5151, 0.9688, 0.5151, 0.9688, 0.6329, 1.0, 0.6329, 1.0, 0.5151])
me_cylinder.use_remesh_fix_poles = True
me_cylinder.use_remesh_preserve_attributes = False
me_cylinder.update()
me_cylinder_002 = bpy.data.meshes.new('Cylinder.002')
me_cylinder_002.from_pydata([(4.49e-08, 0.4966, 9.303), (4.49e-08, 0.4966, 10.3), (0.09688, 0.487, 9.303), (0.09688, 0.487, 10.3), (0.19, 0.4588, 9.303), (0.19, 0.4588, 10.3), (0.2759, 0.4129, 9.303), (0.2759, 0.4129, 10.3), (0.3511, 0.3511, 9.303), (0.3511, 0.3511, 10.3), (0.4129, 0.2759, 9.303), (0.4129, 0.2759, 10.3), (0.4588, 0.19, 9.303), (0.4588, 0.19, 10.3), (0.487, 0.09688, 9.303), (0.487, 0.09688, 10.3), (0.4966, -3.099e-08, 9.303), (0.4966, -3.099e-08, 10.3), (0.487, -0.09688, 9.303), (0.487, -0.09688, 10.3), (0.4588, -0.19, 9.303), (0.4588, -0.19, 10.3), (0.4129, -0.2759, 9.303), (0.4129, -0.2759, 10.3), (0.3511, -0.3511, 9.303), (0.3511, -0.3511, 10.3), (0.2759, -0.4129, 9.303), (0.2759, -0.4129, 10.3), (0.19, -0.4588, 9.303), (0.19, -0.4588, 10.3), (0.09688, -0.487, 9.303), (0.09688, -0.487, 10.3), (1.49e-09, -0.4966, 9.303), (1.49e-09, -0.4966, 10.3), (-0.09688, -0.487, 9.303), (-0.09688, -0.487, 10.3), (-0.19, -0.4588, 9.303), (-0.19, -0.4588, 10.3), (-0.2759, -0.4129, 9.303), (-0.2759, -0.4129, 10.3), (-0.3511, -0.3511, 9.303), (-0.3511, -0.3511, 10.3), (-0.4129, -0.2759, 9.303), (-0.4129, -0.2759, 10.3), (-0.4588, -0.19, 9.303), (-0.4588, -0.19, 10.3), (-0.487, -0.09688, 9.303), (-0.487, -0.09688, 10.3), (-0.4966, -3.361e-09, 9.303), (-0.4966, -3.361e-09, 10.3), (-0.487, 0.09688, 9.303), (-0.487, 0.09688, 10.3), (-0.4588, 0.19, 9.303), (-0.4588, 0.19, 10.3), (-0.4129, 0.2759, 9.303), (-0.4129, 0.2759, 10.3), (-0.3511, 0.3511, 9.303), (-0.3511, 0.3511, 10.3), (-0.2759, 0.4129, 9.303), (-0.2759, 0.4129, 10.3), (-0.19, 0.4588, 9.303), (-0.19, 0.4588, 10.3), (-0.09688, 0.487, 9.303), (-0.09688, 0.487, 10.3), (0.4053, -2.47e-08, 9.303), (0.4053, -2.47e-08, 10.3), (0.2252, 0.337, 10.3), (0.337, 0.2252, 10.3), (0.2866, 0.2866, 10.3), (0.3975, 0.07906, 10.3), (0.3744, 0.1551, 10.3), (0.3975, -0.07906, 9.303), (0.3975, -0.07906, 10.3), (0.1551, -0.3744, 10.3), (0.07906, -0.3975, 10.3), (0.2252, -0.337, 10.3), (0.2866, -0.2866, 10.3), (0.3744, -0.1551, 9.303), (0.3744, -0.1551, 10.3), (-0.07906, -0.3975, 10.3), (9.738e-11, -0.4053, 10.3), (0.337, -0.2252, 9.303), (0.337, -0.2252, 10.3), (-0.2866, -0.2866, 10.3), (-0.2252, -0.337, 10.3), (-0.1551, -0.3744, 10.3), (0.2866, -0.2866, 9.303), (-0.4053, -2.154e-09, 10.3), (-0.3744, -0.1551, 10.3), (-0.3975, -0.07906, 10.3), (-0.3975, 0.07906, 10.3), (-0.337, -0.2252, 10.3), (-0.3744, 0.1551, 10.3), (0.2252, -0.337, 9.303), (0.1551, -0.3744, 9.303), (-0.337, 0.2252, 10.3), (3.553e-08, 0.4053, 10.3), (0.1551, 0.3744, 10.3), (0.07906, 0.3975, 10.3), (0.07906, -0.3975, 9.303), (-0.2252, 0.337, 10.3), (-0.2866, 0.2866, 10.3), (-0.1551, 0.3744, 10.3), (-0.07906, 0.3975, 10.3), (9.738e-11, -0.4053, 9.303), (0.2252, 0.337, 9.303), (0.337, 0.2252, 9.303), (0.2866, 0.2866, 9.303), (0.3975, 0.07906, 9.303), (-0.07906, -0.3975, 9.303), (0.3744, 0.1551, 9.303), (-0.1551, -0.3744, 9.303), (-0.2252, -0.337, 9.303), (-0.2866, -0.2866, 9.303), (-0.337, -0.2252, 9.303), (-0.4053, -2.154e-09, 9.303), (-0.3744, -0.1551, 9.303), (-0.3975, -0.07906, 9.303), (-0.3975, 0.07906, 9.303), (-0.3744, 0.1551, 9.303), (-0.337, 0.2252, 9.303), (3.553e-08, 0.4053, 9.303), (0.1551, 0.3744, 9.303), (0.07906, 0.3975, 9.303), (-0.2252, 0.337, 9.303), (-0.2866, 0.2866, 9.303), (-0.1551, 0.3744, 9.303), (-0.07906, 0.3975, 9.303)], [], [(0, 1, 3, 2), (2, 3, 5, 4), (4, 5, 7, 6), (6, 7, 9, 8), (8, 9, 11, 10), (10, 11, 13, 12), (12, 13, 15, 14), (14, 15, 17, 16), (16, 17, 19, 18), (18, 19, 21, 20), (20, 21, 23, 22), (22, 23, 25, 24), (24, 25, 27, 26), (26, 27, 29, 28), (28, 29, 31, 30), (30, 31, 33, 32), (32, 33, 35, 34), (34, 35, 37, 36), (36, 37, 39, 38), (38, 39, 41, 40), (40, 41, 43, 42), (42, 43, 45, 44), (44, 45, 47, 46), (46, 47, 49, 48), (48, 49, 51, 50), (50, 51, 53, 52), (52, 53, 55, 54), (54, 55, 57, 56), (56, 57, 59, 58), (58, 59, 61, 60), (67, 11, 9, 7, 5, 3, 1, 63, 61, 59, 100, 102, 103, 96, 98, 97, 66, 68), (59, 57, 55, 53, 51, 49, 47, 45, 43, 41, 39, 37, 35, 33, 31, 29, 27, 25, 23, 21, 19, 17, 15, 13, 11, 67, 70, 69, 65, 72, 78, 82, 76, 75, 73, 74, 80, 79, 85, 84, 83, 91, 88, 89, 87, 90, 92, 95, 101, 100), (60, 61, 63, 62), (62, 63, 1, 0), (106, 10, 12, 14, 16, 18, 20, 22, 24, 26, 28, 30, 32, 34, 36, 38, 112, 111, 109, 104, 99, 94, 93, 86, 81, 77, 71, 64, 108, 110), (112, 38, 40, 42, 44, 46, 48, 50, 52, 54, 56, 58, 60, 62, 0, 2, 4, 6, 8, 10, 106, 107, 105, 122, 123, 121, 127, 126, 124, 125, 120, 119, 118, 115, 117, 116, 114, 113), (123, 98, 96, 121), (122, 97, 98, 123), (105, 66, 97, 122), (107, 68, 66, 105), (67, 68, 107, 106), (70, 67, 106, 110), (69, 70, 110, 108), (64, 65, 69, 108), (71, 72, 65, 64), (72, 71, 77, 78), (78, 77, 81, 82), (86, 76, 82, 81), (75, 76, 86, 93), (73, 75, 93, 94), (74, 73, 94, 99), (80, 74, 99, 104), (79, 80, 104, 109), (85, 79, 109, 111), (84, 85, 111, 112), (83, 84, 112, 113), (114, 91, 83, 113), (116, 88, 91, 114), (117, 89, 88, 116), (115, 87, 89, 117), (118, 90, 87, 115), (119, 92, 90, 118), (120, 95, 92, 119), (125, 101, 95, 120), (124, 100, 101, 125), (126, 102, 100, 124), (127, 103, 102, 126), (121, 96, 103, 127)])
me_cylinder_002.polygons.foreach_set('use_smooth', [True] * 68)
_uv = me_cylinder_002.uv_layers.new(name='UVMap')
_uv.uv.foreach_set('vector', [1.0, 0.5, 1.0, 1.0, 0.9688, 1.0, 0.9688, 0.5, 0.9688, 0.5, 0.9688, 1.0, 0.9375, 1.0, 0.9375, 0.5, 0.9375, 0.5, 0.9375, 1.0, 0.9062, 1.0, 0.9062, 0.5, 0.9062, 0.5, 0.9062, 1.0, 0.875, 1.0, 0.875, 0.5, 0.875, 0.5, 0.875, 1.0, 0.8438, 1.0, 0.8438, 0.5, 0.8438, 0.5, 0.8438, 1.0, 0.8125, 1.0, 0.8125, 0.5, 0.8125, 0.5, 0.8125, 1.0, 0.7812, 1.0, 0.7812, 0.5, 0.7812, 0.5, 0.7812, 1.0, 0.75, 1.0, 0.75, 0.5, 0.75, 0.5, 0.75, 1.0, 0.7188, 1.0, 0.7188, 0.5, 0.7188, 0.5, 0.7188, 1.0, 0.6875, 1.0, 0.6875, 0.5, 0.6875, 0.5, 0.6875, 1.0, 0.6562, 1.0, 0.6562, 0.5, 0.6562, 0.5, 0.6562, 1.0, 0.625, 1.0, 0.625, 0.5, 0.625, 0.5, 0.625, 1.0, 0.5938, 1.0, 0.5938, 0.5, 0.5938, 0.5, 0.5938, 1.0, 0.5625, 1.0, 0.5625, 0.5, 0.5625, 0.5, 0.5625, 1.0, 0.5312, 1.0, 0.5312, 0.5, 0.5312, 0.5, 0.5312, 1.0, 0.5, 1.0, 0.5, 0.5, 0.5, 0.5, 0.5, 1.0, 0.4688, 1.0, 0.4688, 0.5, 0.4688, 0.5, 0.4688, 1.0, 0.4375, 1.0, 0.4375, 0.5, 0.4375, 0.5, 0.4375, 1.0, 0.4062, 1.0, 0.4062, 0.5, 0.4062, 0.5, 0.4062, 1.0, 0.375, 1.0, 0.375, 0.5, 0.375, 0.5, 0.375, 1.0, 0.3438, 1.0, 0.3438, 0.5, 0.3438, 0.5, 0.3438, 1.0, 0.3125, 1.0, 0.3125, 0.5, 0.3125, 0.5, 0.3125, 1.0, 0.2812, 1.0, 0.2812, 0.5, 0.2812, 0.5, 0.2812, 1.0, 0.25, 1.0, 0.25, 0.5, 0.25, 0.5, 0.25, 1.0, 0.2188, 1.0, 0.2188, 0.5, 0.2188, 0.5, 0.2188, 1.0, 0.1875, 1.0, 0.1875, 0.5, 0.1875, 0.5, 0.1875, 1.0, 0.1562, 1.0, 0.1562, 0.5, 0.1562, 0.5, 0.1562, 1.0, 0.125, 1.0, 0.125, 0.5, 0.125, 0.5, 0.125, 1.0, 0.09375, 1.0, 0.09375, 0.5, 0.09375, 0.5, 0.09375, 1.0, 0.0625, 1.0, 0.0625, 0.5, 0.4129, 0.3588, 0.4496, 0.3833, 0.4197, 0.4197, 0.3833, 0.4496, 0.3418, 0.4717, 0.2968, 0.4854, 0.25, 0.49, 0.2032, 0.4854, 0.1582, 0.4717, 0.1167, 0.4496, 0.1412, 0.4129, 0.175, 0.431, 0.2118, 0.4421, 0.25, 0.4459, 0.2882, 0.4421, 0.325, 0.431, 0.3588, 0.4129, 0.3885, 0.3885, 0.1167, 0.4496, 0.08029, 0.4197, 0.05045, 0.3833, 0.02827, 0.3418, 0.01461, 0.2968, 0.01, 0.25, 0.01461, 0.2032, 0.02827, 0.1582, 0.05045, 0.1167, 0.08029, 0.08029, 0.1167, 0.05045, 0.1582, 0.02827, 0.2032, 0.01461, 0.25, 0.01, 0.2968, 0.01461, 0.3418, 0.02827, 0.3833, 0.05045, 0.4197, 0.08029, 0.4496, 0.1167, 0.4717, 0.1582, 0.4854, 0.2032, 0.49, 0.25, 0.4854, 0.2968, 0.4717, 0.3418, 0.4496, 0.3833, 0.4129, 0.3588, 0.431, 0.325, 0.4421, 0.2882, 0.4459, 0.25, 0.4421, 0.2118, 0.431, 0.175, 0.4129, 0.1412, 0.3885, 0.1115, 0.3588, 0.08714, 0.325, 0.06904, 0.2882, 0.05789, 0.25, 0.05413, 0.2118, 0.05789, 0.175, 0.06904, 0.1412, 0.08714, 0.1115, 0.1115, 0.08714, 0.1412, 0.06904, 0.175, 0.05789, 0.2118, 0.05413, 0.25, 0.05789, 0.2882, 0.06904, 0.325, 0.08714, 0.3588, 0.1115, 0.3885, 0.1412, 0.4129, 0.0625, 0.5, 0.0625, 1.0, 0.03125, 1.0, 0.03125, 0.5, 0.03125, 0.5, 0.03125, 1.0, 0.0, 1.0, 0.0, 0.5, 0.9129, 0.3588, 0.9496, 0.3833, 0.9717, 0.3418, 0.9854, 0.2968, 0.99, 0.25, 0.9854, 0.2032, 0.9717, 0.1582, 0.9496, 0.1167, 0.9197, 0.08029, 0.8833, 0.05045, 0.8418, 0.02827, 0.7968, 0.01461, 0.75, 0.01, 0.7032, 0.01461, 0.6582, 0.02827, 0.6167, 0.05045, 0.6412, 0.08714, 0.675, 0.06904, 0.7118, 0.05789, 0.75, 0.05413, 0.7882, 0.05789, 0.825, 0.06904, 0.8588, 0.08714, 0.8885, 0.1115, 0.9129, 0.1412, 0.931, 0.175, 0.9421, 0.2118, 0.9459, 0.25, 0.9421, 0.2882, 0.931, 0.325, 0.6412, 0.08714, 0.6167, 0.05045, 0.5803, 0.08029, 0.5504, 0.1167, 0.5283, 0.1582, 0.5146, 0.2032, 0.51, 0.25, 0.5146, 0.2968, 0.5283, 0.3418, 0.5504, 0.3833, 0.5803, 0.4197, 0.6167, 0.4496, 0.6582, 0.4717, 0.7032, 0.4854, 0.75, 0.49, 0.7968, 0.4854, 0.8418, 0.4717, 0.8833, 0.4496, 0.9197, 0.4197, 0.9496, 0.3833, 0.9129, 0.3588, 0.8885, 0.3885, 0.8588, 0.4129, 0.825, 0.431, 0.7882, 0.4421, 0.75, 0.4459, 0.7118, 0.4421, 0.675, 0.431, 0.6412, 0.4129, 0.6115, 0.3885, 0.5871, 0.3588, 0.569, 0.325, 0.5579, 0.2882, 0.5541, 0.25, 0.5579, 0.2118, 0.569, 0.175, 0.5871, 0.1412, 0.6115, 0.1115, 0.9688, 0.5151, 0.9688, 0.7507, 1.0, 0.7507, 1.0, 0.5151, 0.9375, 0.5151, 0.9375, 0.7507, 0.9688, 0.7507, 0.9688, 0.5151, 0.9062, 0.5151, 0.9062, 0.7507, 0.9375, 0.7507, 0.9375, 0.5151, 0.875, 0.5151, 0.875, 0.7507, 0.9062, 0.7507, 0.9062, 0.5151, 0.8438, 0.7507, 0.875, 0.7507, 0.875, 0.5151, 0.8438, 0.5151, 0.8125, 0.7507, 0.8438, 0.7507, 0.8438, 0.5151, 0.8125, 0.5151, 0.7812, 0.7507, 0.8125, 0.7507, 0.8125, 0.5151, 0.7812, 0.5151, 0.75, 0.5151, 0.75, 0.7507, 0.7812, 0.7507, 0.7812, 0.5151, 0.7188, 0.5151, 0.7188, 0.7507, 0.75, 0.7507, 0.75, 0.5151, 0.7188, 0.7507, 0.7188, 0.5151, 0.6875, 0.5151, 0.6875, 0.7507, 0.6875, 0.7507, 0.6875, 0.5151, 0.6562, 0.5151, 0.6562, 0.7507, 0.625, 0.5151, 0.625, 0.7507, 0.6562, 0.7507, 0.6562, 0.5151, 0.5938, 0.7507, 0.625, 0.7507, 0.625, 0.5151, 0.5938, 0.5151, 0.5625, 0.7507, 0.5938, 0.7507, 0.5938, 0.5151, 0.5625, 0.5151, 0.5312, 0.7507, 0.5625, 0.7507, 0.5625, 0.5151, 0.5312, 0.5151, 0.5, 0.7507, 0.5312, 0.7507, 0.5312, 0.5151, 0.5, 0.5151, 0.4688, 0.7507, 0.5, 0.7507, 0.5, 0.5151, 0.4688, 0.5151, 0.4375, 0.7507, 0.4688, 0.7507, 0.4688, 0.5151, 0.4375, 0.5151, 0.4062, 0.7507, 0.4375, 0.7507, 0.4375, 0.5151, 0.4062, 0.5151, 0.375, 0.7507, 0.4062, 0.7507, 0.4062, 0.5151, 0.375, 0.5151, 0.3438, 0.5151, 0.3438, 0.7507, 0.375, 0.7507, 0.375, 0.5151, 0.3125, 0.5151, 0.3125, 0.7507, 0.3438, 0.7507, 0.3438, 0.5151, 0.2812, 0.5151, 0.2812, 0.7507, 0.3125, 0.7507, 0.3125, 0.5151, 0.25, 0.5151, 0.25, 0.7507, 0.2812, 0.7507, 0.2812, 0.5151, 0.2188, 0.5151, 0.2188, 0.7507, 0.25, 0.7507, 0.25, 0.5151, 0.1875, 0.5151, 0.1875, 0.7507, 0.2188, 0.7507, 0.2188, 0.5151, 0.1562, 0.5151, 0.1562, 0.7507, 0.1875, 0.7507, 0.1875, 0.5151, 0.125, 0.5151, 0.125, 0.7507, 0.1562, 0.7507, 0.1562, 0.5151, 0.09375, 0.5151, 0.09375, 0.7507, 0.125, 0.7507, 0.125, 0.5151, 0.0625, 0.5151, 0.0625, 0.7507, 0.09375, 0.7507, 0.09375, 0.5151, 0.03125, 0.5151, 0.03125, 0.7507, 0.0625, 0.7507, 0.0625, 0.5151, 0.0, 0.5151, 0.0, 0.7507, 0.03125, 0.7507, 0.03125, 0.5151])
me_cylinder_002.use_remesh_fix_poles = True
me_cylinder_002.use_remesh_preserve_attributes = False
me_cylinder_002.update()
me_cube_001 = bpy.data.meshes.new('Cube.001')
me_cube_001.from_pydata([(0.0, -0.5, -1.0), (0.2269, -0.2732, 1.0), (0.7732, -0.2732, 1.0), (0.03599, -0.5, -0.05494), (0.07242, -0.43, 0.4437), (0.6, -0.5, 0.0), (0.2976, -0.2732, 8.973), (0.8425, -0.2732, 9.012), (0.3618, -0.2309, 9.923), (0.8636, -0.2309, 9.956), (0.5366, -0.2309, 11.0), (1.065, -0.2309, 10.92), (1.504, -0.2309, 12.14), (1.77, -0.2309, 11.79), (2.509, -0.3032, 12.73), (2.613, -0.299, 12.3), (-0.006602, 0.0, -0.9993), (0.2201, -3.139e-06, 1.001), (0.7666, 0.0, 1.001), (0.02946, 0.0, -0.05378), (0.06588, 0.0, 0.4449), (0.5934, 0.0, 0.0006776), (0.2907, 0.0, 8.973), (0.8358, 0.0, 9.012), (0.3558, 0.0, 9.923), (0.857, 0.0, 9.957), (0.53, 0.0, 11.0), (1.058, 0.0, 10.92), (1.498, -2.604e-08, 12.14), (1.764, 0.0, 11.79), (2.495, 0.0, 12.72), (2.596, 5.893e-06, 12.3), (3.021, -0.5224, 12.78), (3.091, -0.5151, 12.55), (3.026, 0.0, 12.77), (3.087, 0.0, 12.57), (0.5967, -0.25, 0.0003388), (-0.003301, -0.25, -0.9997), (1.767, -0.1155, 11.79), (1.061, -0.1155, 10.92), (0.03273, -0.25, -0.05436), (0.5333, -0.1155, 11.0), (1.501, -0.1155, 12.14), (0.8603, -0.1155, 9.956), (0.8392, -0.1366, 9.012), (0.06915, -0.215, 0.4443), (2.496, -0.1198, 12.73), (2.599, -0.1155, 12.3), (0.2942, -0.1366, 8.973), (0.3588, -0.1155, 9.923), (0.7699, -0.1366, 1.0), (0.2235, -0.1366, 1.0), (2.97, -0.1593, 12.78), (3.033, -0.153, 12.55), (3.573, -0.4389, 12.76), (3.552, -0.2363, 12.76), (0.5, -0.2732, 1.0), (-0.0004292, -0.5, -0.5536), (0.3534, -0.465, 0.1725), (0.57, -0.2732, 8.992), (0.5924, -0.2309, 9.94), (0.7667, -0.2309, 10.98), (1.624, -0.2309, 11.99), (2.564, -0.299, 12.53), (0.4934, 0.0, 1.001), (-0.006964, 0.0, -0.5525), (0.3469, 0.0, 0.1737), (0.5633, 0.0, 8.993), (0.5858, 0.0, 9.94), (0.76, 0.0, 10.98), (1.617, 0.0, 12.0), (2.546, 0.0, 12.53), (3.055, -0.5139, 12.71), (3.263, 0.0, 12.78), (3.195, -0.1822, 12.74), (-0.003697, -0.25, -0.553)], [], [(58, 4, 1, 56), (57, 3, 4, 58), (56, 59, 7, 2), (60, 61, 11, 9), (59, 60, 9, 7), (61, 62, 13, 11), (62, 63, 15, 13), (66, 64, 17, 20), (65, 66, 20, 19), (64, 18, 23, 67), (68, 25, 27, 69), (67, 23, 25, 68), (69, 27, 29, 70), (70, 29, 31, 71), (37, 36, 21, 16), (39, 38, 29, 27), (75, 37, 16, 65), (42, 41, 26, 28), (44, 43, 25, 23), (45, 40, 19, 20), (47, 15, 33, 53), (49, 48, 22, 24), (36, 50, 18, 21), (38, 47, 31, 29), (46, 42, 28, 30), (43, 39, 27, 25), (51, 45, 20, 17), (41, 49, 24, 26), (48, 51, 17, 22), (50, 44, 23, 18), (74, 52, 34, 73), (46, 30, 34, 52), (63, 14, 32, 72), (71, 31, 35, 73), (14, 46, 52, 32), (32, 52, 55, 54), (2, 7, 44, 50), (6, 1, 51, 48), (10, 8, 49, 41), (1, 4, 45, 51), (9, 11, 39, 43), (14, 12, 42, 46), (13, 15, 47, 38), (5, 2, 50, 36), (8, 6, 48, 49), (31, 47, 53, 35), (4, 3, 40, 45), (7, 9, 43, 44), (12, 10, 41, 42), (57, 0, 37, 75), (11, 13, 38, 39), (0, 5, 36, 37), (72, 32, 54), (74, 53, 55), (53, 33, 54, 55), (33, 72, 54), (3, 57, 75, 40), (30, 71, 73, 34), (15, 63, 72, 33), (53, 74, 73, 35), (40, 75, 65, 19), (28, 70, 71, 30), (26, 69, 70, 28), (22, 67, 68, 24), (24, 68, 69, 26), (17, 64, 67, 22), (16, 21, 66, 65), (21, 18, 64, 66), (12, 14, 63, 62), (10, 12, 62, 61), (6, 8, 60, 59), (8, 10, 61, 60), (1, 6, 59, 56), (0, 57, 58, 5), (5, 58, 56, 2), (55, 74, 52)])
_uv = me_cube_001.uv_layers.new(name='UVMap')
_uv.uv.foreach_set('vector', [0.5312, 0.8438, 0.5625, 0.9375, 0.625, 1.0, 0.625, 0.875, 0.4375, 0.8125, 0.5, 0.875, 0.5625, 0.9375, 0.5312, 0.8438, 0.625, 0.875, 0.625, 0.875, 0.625, 0.75, 0.625, 0.75, 0.625, 0.875, 0.625, 0.875, 0.625, 0.75, 0.625, 0.75, 0.625, 0.875, 0.625, 0.875, 0.625, 0.75, 0.625, 0.75, 0.625, 0.875, 0.625, 0.875, 0.625, 0.75, 0.625, 0.75, 0.625, 0.875, 0.625, 0.875, 0.625, 0.75, 0.625, 0.75, 0.5312, 0.8438, 0.625, 0.875, 0.625, 1.0, 0.5625, 0.9375, 0.4375, 0.8125, 0.5312, 0.8438, 0.5625, 0.9375, 0.5, 0.875, 0.625, 0.875, 0.625, 0.75, 0.625, 0.75, 0.625, 0.875, 0.625, 0.875, 0.625, 0.75, 0.625, 0.75, 0.625, 0.875, 0.625, 0.875, 0.625, 0.75, 0.625, 0.75, 0.625, 0.875, 0.625, 0.875, 0.625, 0.75, 0.625, 0.75, 0.625, 0.875, 0.625, 0.875, 0.625, 0.75, 0.625, 0.75, 0.625, 0.875, 0.375, 0.75, 0.5, 0.75, 0.5, 0.75, 0.375, 0.75, 0.625, 0.75, 0.625, 0.75, 0.625, 0.75, 0.625, 0.75, 0.4375, 0.8125, 0.375, 0.75, 0.375, 0.75, 0.4375, 0.8125, 0.625, 1.0, 0.625, 1.0, 0.625, 1.0, 0.625, 1.0, 0.625, 0.75, 0.625, 0.75, 0.625, 0.75, 0.625, 0.75, 0.5625, 0.9375, 0.5, 0.875, 0.5, 0.875, 0.5625, 0.9375, 0.625, 0.75, 0.625, 0.75, 0.625, 0.75, 0.625, 0.75, 0.625, 1.0, 0.625, 1.0, 0.625, 1.0, 0.625, 1.0, 0.5, 0.75, 0.625, 0.75, 0.625, 0.75, 0.5, 0.75, 0.625, 0.75, 0.625, 0.75, 0.625, 0.75, 0.625, 0.75, 0.625, 1.0, 0.625, 1.0, 0.625, 1.0, 0.625, 1.0, 0.625, 0.75, 0.625, 0.75, 0.625, 0.75, 0.625, 0.75, 0.625, 1.0, 0.5625, 0.9375, 0.5625, 0.9375, 0.625, 1.0, 0.625, 1.0, 0.625, 1.0, 0.625, 1.0, 0.625, 1.0, 0.625, 1.0, 0.625, 1.0, 0.625, 1.0, 0.625, 1.0, 0.625, 0.75, 0.625, 0.75, 0.625, 0.75, 0.625, 0.75, 0.625, 0.875, 0.625, 1.0, 0.625, 1.0, 0.625, 0.875, 0.625, 1.0, 0.625, 1.0, 0.625, 1.0, 0.625, 1.0, 0.625, 0.875, 0.625, 1.0, 0.625, 1.0, 0.625, 0.875, 0.625, 0.875, 0.625, 0.75, 0.625, 0.75, 0.625, 0.875, 0.625, 1.0, 0.625, 1.0, 0.625, 1.0, 0.625, 1.0, 0.625, 1.0, 0.625, 1.0, 0.625, 1.0, 0.625, 1.0, 0.625, 0.75, 0.625, 0.75, 0.625, 0.75, 0.625, 0.75, 0.625, 1.0, 0.625, 1.0, 0.625, 1.0, 0.625, 1.0, 0.625, 1.0, 0.625, 1.0, 0.625, 1.0, 0.625, 1.0, 0.625, 1.0, 0.5625, 0.9375, 0.5625, 0.9375, 0.625, 1.0, 0.625, 0.75, 0.625, 0.75, 0.625, 0.75, 0.625, 0.75, 0.625, 1.0, 0.625, 1.0, 0.625, 1.0, 0.625, 1.0, 0.625, 0.75, 0.625, 0.75, 0.625, 0.75, 0.625, 0.75, 0.5, 0.75, 0.625, 0.75, 0.625, 0.75, 0.5, 0.75, 0.625, 1.0, 0.625, 1.0, 0.625, 1.0, 0.625, 1.0, 0.625, 0.75, 0.625, 0.75, 0.625, 0.75, 0.625, 0.75, 0.5625, 0.9375, 0.5, 0.875, 0.5, 0.875, 0.5625, 0.9375, 0.625, 0.75, 0.625, 0.75, 0.625, 0.75, 0.625, 0.75, 0.625, 1.0, 0.625, 1.0, 0.625, 1.0, 0.625, 1.0, 0.4375, 0.8125, 0.375, 0.75, 0.375, 0.75, 0.4375, 0.8125, 0.625, 0.75, 0.625, 0.75, 0.625, 0.75, 0.625, 0.75, 0.375, 0.75, 0.5, 0.75, 0.5, 0.75, 0.375, 0.75, 0.625, 0.875, 0.625, 1.0, 0.625, 0.875, 0.625, 0.875, 0.625, 0.75, 0.625, 0.875, 0.625, 0.75, 0.625, 0.75, 0.625, 0.75, 0.625, 0.75, 0.625, 0.75, 0.625, 0.875, 0.625, 0.75, 0.5, 0.875, 0.4375, 0.8125, 0.4375, 0.8125, 0.5, 0.875, 0.625, 1.0, 0.625, 0.875, 0.625, 0.875, 0.625, 1.0, 0.625, 0.75, 0.625, 0.875, 0.625, 0.875, 0.625, 0.75, 0.625, 0.75, 0.625, 0.875, 0.625, 0.875, 0.625, 0.75, 0.5, 0.875, 0.4375, 0.8125, 0.4375, 0.8125, 0.5, 0.875, 0.625, 1.0, 0.625, 0.875, 0.625, 0.875, 0.625, 1.0, 0.625, 1.0, 0.625, 0.875, 0.625, 0.875, 0.625, 1.0, 0.625, 1.0, 0.625, 0.875, 0.625, 0.875, 0.625, 1.0, 0.625, 1.0, 0.625, 0.875, 0.625, 0.875, 0.625, 1.0, 0.625, 1.0, 0.625, 0.875, 0.625, 0.875, 0.625, 1.0, 0.375, 0.75, 0.5, 0.75, 0.5312, 0.8438, 0.4375, 0.8125, 0.5, 0.75, 0.625, 0.75, 0.625, 0.875, 0.5312, 0.8438, 0.625, 1.0, 0.625, 1.0, 0.625, 0.875, 0.625, 0.875, 0.625, 1.0, 0.625, 1.0, 0.625, 0.875, 0.625, 0.875, 0.625, 1.0, 0.625, 1.0, 0.625, 0.875, 0.625, 0.875, 0.625, 1.0, 0.625, 1.0, 0.625, 0.875, 0.625, 0.875, 0.625, 1.0, 0.625, 1.0, 0.625, 0.875, 0.625, 0.875, 0.375, 0.75, 0.4375, 0.8125, 0.5312, 0.8438, 0.5, 0.75, 0.5, 0.75, 0.5312, 0.8438, 0.625, 0.875, 0.625, 0.75, 0.625, 1.0, 0.625, 0.875, 0.625, 1.0])
me_cube_001.use_remesh_fix_poles = True
me_cube_001.use_remesh_preserve_attributes = False
me_cube_001.update()

# ---- objects
ob_cylinder = bpy.data.objects.new('Cylinder', me_cylinder)
ob_cylinder_001 = bpy.data.objects.new('Cylinder.001', me_cylinder_002)
ob_cube = bpy.data.objects.new('Cube', me_cube_001)

# ---- transforms, parenting, visibility, modifiers, constraints
ob_cylinder.location = (0.0, 0.0, 0.0)
ob_cylinder_001.location = (0.0, 0.0, -0.2)
ob_cube.location = (8.0, 0.0, 1.0)
_m = ob_cube.modifiers.new('Mirror', 'MIRROR')
_m.use_axis = (False, True, False)
_m.use_clip = True

# ---- collection membership
col_collection.objects.link(ob_cylinder)
col_collection.objects.link(ob_cylinder_001)
col_collection.objects.link(ob_cube)

# ---- scene / render settings (as saved in the file)
scene.frame_start = 1; scene.frame_end = 250; scene.frame_set(1)
scene.render.engine = 'BLENDER_EEVEE_NEXT'
scene.cycles.use_denoising = False
scene.cycles.samples = 128
scene.cycles.sampling_pattern = 'TABULATED_SOBOL'
scene.cycles.use_adaptive_sampling = False
scene.cycles.use_light_tree = False
scene.view_settings.view_transform = 'Filmic'
bpy.context.view_layer.update()

# ---- added for rendering (the .blend has no active camera and no usable light): camera, sun
cam_auto = bpy.data.cameras.new('AutoCamera')
cam_auto.lens = 50.0
cam_auto.sensor_width = 36.0
cam_auto.clip_end = 1000.0
ob_auto_camera = bpy.data.objects.new('AutoCamera', cam_auto)
scene.collection.objects.link(ob_auto_camera)
ob_auto_camera.location = (22.6821, -21.3548, 21.1289)
ob_auto_camera.rotation_euler = (1.09748, -7.21219e-08, 0.694738)
scene.camera = ob_auto_camera
light_auto_sun = bpy.data.lights.new('AutoSun', 'SUN')
light_auto_sun.energy = 3.0
light_auto_sun.angle = 0.0523599
ob_auto_sun = bpy.data.objects.new('AutoSun', light_auto_sun)
scene.collection.objects.link(ob_auto_sun)
ob_auto_sun.rotation_euler = (0.872665, 0.174533, 0.523599)
bpy.context.view_layer.update()

